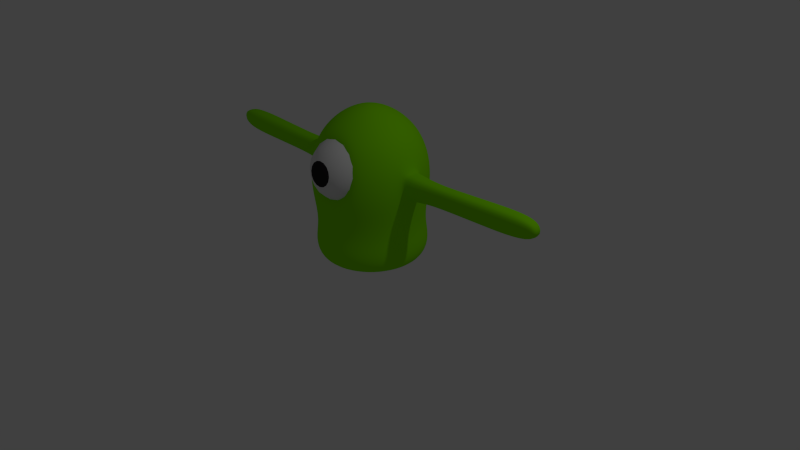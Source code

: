 # Source: protoblobb1.blend  (saved by Blender 2.70.0; exported with 4.5.12 LTS)
import bpy
from mathutils import Matrix  # noqa: F401  (used for matrix-valued properties, if any)

bpy.ops.wm.read_factory_settings(use_empty=True)
scene = bpy.context.scene
scene.name = 'Scene'

# ---- collections
col_collection_1 = bpy.data.collections.new('Collection 1'); scene.collection.children.link(col_collection_1)
col_collection_2 = bpy.data.collections.new('Collection 2'); scene.collection.children.link(col_collection_2)

# ---- materials (node trees are filled in below, after node groups)
mat_protoblobb_material = bpy.data.materials.new('Protoblobb_Material')
mat_protoblobb_material.alpha_threshold = 0.0
mat_protoblobb_material.use_transparent_shadow = False
mat_protoblobb_material.diffuse_color = (0.2449, 0.8, 0.0, 1.0)
mat_protoblobb_material.roughness = 0.5
mat_protoblobb_material.line_color = (0.0, 0.0, 0.0, 0.4947)
mat_protblobb_eye_material = bpy.data.materials.new('Protblobb_Eye_Material')
mat_protblobb_eye_material.alpha_threshold = 0.0
mat_protblobb_eye_material.use_transparent_shadow = False
mat_protblobb_eye_material.roughness = 0.5
mat_protblobb_eye_material.line_color = (0.0, 0.0, 0.0, 1.0)
mat_material_001 = bpy.data.materials.new('Material.001')
mat_material_001.alpha_threshold = 0.0
mat_material_001.use_transparent_shadow = False
mat_material_001.diffuse_color = (0.02539, 0.02147, 0.02479, 1.0)
mat_material_001.roughness = 0.5
mat_material_001.line_color = (0.0, 0.0, 0.0, 0.8)

# ---- material node trees

# ---- world
world_world = bpy.data.worlds.new('World'); scene.world = world_world
world_world.color = (0.05088, 0.05088, 0.05088)
world_world.use_sun_shadow = False
world_world.sun_shadow_jitter_overblur = 0.0
world_world.cycles.sampling_method = 'MANUAL'
world_world.cycles.sample_map_resolution = 256

# ---- cameras
cam_camera = bpy.data.cameras.new('Camera')
cam_camera.clip_end = 100.0
cam_camera.lens = 35.0
cam_camera.sensor_width = 32.0
cam_camera.sensor_height = 18.0
cam_camera.ortho_scale = 7.314
cam_camera.dof.focus_distance = 0.0
cam_camera.dof.aperture_fstop = 128.0

# ---- lights
light_lamp = bpy.data.lights.new('Lamp', 'POINT')
light_lamp.transmission_factor = 0.0
light_lamp.cutoff_distance = 30.0
light_lamp.energy = 100.0
light_lamp.shadow_buffer_clip_start = 1.001
light_lamp.shadow_soft_size = 0.1
light_lamp.shadow_maximum_resolution = 0.006
light_lamp.use_absolute_resolution = True
light_lamp.cycles.use_multiple_importance_sampling = False

# ---- meshes
me_sphere = bpy.data.meshes.new('Sphere')
me_sphere.from_pydata([(-0.1275, 0.1162, 1.99), (-0.2547, 0.1162, 1.944), (-0.3836, 0.1162, 1.869), (-0.5128, 0.1162, 1.756), (-0.6335, 0.1162, 1.595), (-0.7255, 0.1162, 1.335), (-0.7376, 0.1162, 1.013), (-0.6851, 0.1162, 0.7235), (-0.674, 0.1162, 0.4874), (-0.7168, 0.1162, 0.2675), (-0.6716, 0.1162, 0.1054), (-0.5543, 0.1162, 0.02972), (-0.4041, 0.1162, 0.014), (-0.2551, 0.1162, 0.01932), (-0.1271, 0.1162, 0.0129), (-0.125, 0.1411, 1.99), (-0.2498, 0.1659, 1.944), (-0.3762, 0.1911, 1.869), (-0.503, 0.2163, 1.756), (-0.6213, 0.2398, 1.595), (-0.7115, 0.2578, 1.335), (-0.7235, 0.2601, 1.013), (-0.672, 0.2499, 0.7235), (-0.661, 0.2477, 0.4874), (-0.703, 0.2561, 0.2675), (-0.6587, 0.2473, 0.1054), (-0.5437, 0.2244, 0.02972), (-0.3964, 0.1951, 0.014), (-0.2502, 0.166, 0.01932), (-0.1247, 0.141, 0.0129), (-0.1178, 0.165, 1.99), (-0.2353, 0.2137, 1.944), (-0.3544, 0.263, 1.869), (-0.4738, 0.3125, 1.756), (-0.5853, 0.3587, 1.595), (-0.6702, 0.3939, 1.335), (-0.6815, 0.3985, 1.013), (-0.633, 0.3784, 0.7235), (-0.6227, 0.3742, 0.4874), (-0.6623, 0.3906, 0.2675), (-0.6205, 0.3733, 0.1054), (-0.5121, 0.3284, 0.02972), (-0.3734, 0.2709, 0.014), (-0.2356, 0.2139, 0.01932), (-0.1174, 0.1649, 0.0129), (-0.106, 0.1871, 1.99), (-0.2118, 0.2578, 1.944), (-0.3189, 0.3294, 1.869), (-0.4264, 0.4011, 1.756), (-0.5267, 0.4682, 1.595), (-0.6032, 0.5193, 1.335), (-0.6133, 0.5261, 1.013), (-0.5697, 0.4969, 0.7235), (-0.5604, 0.4907, 0.4874), (-0.596, 0.5145, 0.2675), (-0.5584, 0.4894, 0.1054), (-0.4609, 0.4242, 0.02972), (-0.336, 0.3408, 0.014), (-0.2121, 0.258, 0.01932), (-0.1057, 0.1869, 0.0129), (-0.09013, 0.2064, 1.99), (-0.1801, 0.2964, 1.944), (-0.2712, 0.3875, 1.869), (-0.3626, 0.4789, 1.756), (-0.4479, 0.5642, 1.595), (-0.513, 0.6292, 1.335), (-0.5216, 0.6378, 1.013), (-0.4845, 0.6007, 0.7235), (-0.4766, 0.5928, 0.4874), (-0.5069, 0.6231, 0.2675), (-0.4749, 0.5911, 0.1054), (-0.392, 0.5082, 0.02972), (-0.2858, 0.402, 0.014), (-0.1804, 0.2966, 0.01932), (-0.08988, 0.2061, 0.0129), (-0.07081, 0.2222, 1.99), (-0.1415, 0.328, 1.944), (-0.2131, 0.4352, 1.869), (-0.2849, 0.5426, 1.756), (-0.3519, 0.643, 1.595), (-0.403, 0.7194, 1.335), (-0.4098, 0.7296, 1.013), (-0.3806, 0.6859, 0.7235), (-0.3745, 0.6767, 0.4874), (-0.3982, 0.7123, 0.2675), (-0.3731, 0.6747, 0.1054), (-0.308, 0.5771, 0.02972), (-0.2245, 0.4523, 0.014), (-0.1417, 0.3283, 0.01932), (-0.07062, 0.2219, 0.0129), (-0.04878, 0.234, 1.99), (-0.09747, 0.3516, 1.944), (-0.1468, 0.4706, 1.869), (-0.1962, 0.59, 1.756), (-0.2424, 0.7015, 1.595), (-0.2776, 0.7865, 1.335), (-0.2823, 0.7977, 1.013), (-0.2622, 0.7492, 0.7235), (-0.2579, 0.7389, 0.4874), (-0.2743, 0.7785, 0.2675), (-0.257, 0.7367, 0.1054), (-0.2121, 0.6284, 0.02972), (-0.1547, 0.4896, 0.014), (-0.09761, 0.3519, 0.01932), (-0.04864, 0.2337, 0.0129), (-0.02487, 0.2413, 1.99), (-0.04969, 0.3661, 1.944), (-0.07484, 0.4925, 1.869), (-0.1, 0.6192, 1.756), (-0.1236, 0.7376, 1.595), (-0.1415, 0.8278, 1.335), (-0.1439, 0.8397, 1.013), (-0.1337, 0.7882, 0.7235), (-0.1315, 0.7773, 0.4874), (-0.1398, 0.8193, 0.2675), (-0.131, 0.7749, 0.1054), (-0.1081, 0.6599, 0.02972), (-0.07884, 0.5126, 0.014), (-0.04976, 0.3664, 0.01932), (-0.0248, 0.2409, 0.0129), (2.95e-07, 0.2437, 1.99), (2.905e-07, 0.371, 1.944), (2.861e-07, 0.4998, 1.869), (2.922e-07, 0.629, 1.756), (3.046e-07, 0.7497, 1.595), (2.588e-07, 0.8417, 1.335), (3.49e-07, 0.8539, 1.013), (3.319e-07, 0.8014, 0.7235), (3.444e-07, 0.7902, 0.4874), (2.315e-07, 0.8331, 0.2675), (3.156e-07, 0.7879, 0.1054), (3.015e-07, 0.6706, 0.02972), (3.129e-07, 0.5204, 0.014), (2.814e-07, 0.3713, 0.01932), (2.828e-07, 0.2434, 0.0129), (0.02487, 0.2413, 1.99), (0.04969, 0.3661, 1.944), (0.07484, 0.4925, 1.869), (0.1, 0.6192, 1.756), (0.1236, 0.7376, 1.595), (0.1415, 0.8278, 1.335), (0.1439, 0.8397, 1.013), (0.1337, 0.7882, 0.7235), (0.1315, 0.7773, 0.4874), (0.1398, 0.8193, 0.2675), (0.131, 0.7749, 0.1054), (0.1081, 0.6599, 0.02972), (0.07884, 0.5126, 0.014), (0.04976, 0.3664, 0.01932), (0.0248, 0.2409, 0.0129), (0.04878, 0.234, 1.99), (0.09747, 0.3516, 1.944), (0.1468, 0.4706, 1.869), (0.1962, 0.59, 1.756), (0.2424, 0.7015, 1.595), (0.2776, 0.7865, 1.335), (0.2823, 0.7977, 1.013), (0.2622, 0.7492, 0.7235), (0.2579, 0.7389, 0.4874), (0.2743, 0.7785, 0.2675), (0.257, 0.7367, 0.1054), (0.2121, 0.6284, 0.02972), (0.1547, 0.4896, 0.014), (0.09761, 0.3519, 0.01932), (0.04865, 0.2337, 0.0129), (0.07082, 0.2222, 1.99), (0.1415, 0.328, 1.944), (0.2131, 0.4352, 1.869), (0.2849, 0.5426, 1.756), (0.3519, 0.643, 1.595), (0.403, 0.7194, 1.335), (0.4098, 0.7296, 1.013), (0.3806, 0.6859, 0.7235), (0.3745, 0.6767, 0.4874), (0.3982, 0.7123, 0.2675), (0.3731, 0.6747, 0.1054), (0.308, 0.5771, 0.02972), (0.2245, 0.4523, 0.014), (0.1417, 0.3283, 0.01932), (0.07062, 0.2219, 0.0129), (0.09013, 0.2064, 1.99), (0.1801, 0.2964, 1.944), (0.2712, 0.3875, 1.869), (0.3626, 0.4789, 1.756), (0.4479, 0.5642, 1.595), (0.513, 0.6292, 1.335), (0.5216, 0.6378, 1.013), (0.4845, 0.6007, 0.7235), (0.4766, 0.5928, 0.4874), (0.5069, 0.6231, 0.2675), (0.4749, 0.5911, 0.1054), (0.392, 0.5082, 0.02972), (0.2858, 0.402, 0.014), (0.1804, 0.2966, 0.01932), (0.08988, 0.2061, 0.0129), (0.106, 0.1871, 1.99), (0.2118, 0.2578, 1.944), (0.319, 0.3294, 1.869), (0.4264, 0.4011, 1.756), (0.5267, 0.4682, 1.595), (0.6032, 0.5193, 1.335), (0.6133, 0.5261, 1.013), (0.5697, 0.4969, 0.7235), (0.5604, 0.4907, 0.4874), (0.596, 0.5145, 0.2675), (0.5584, 0.4894, 0.1054), (0.4609, 0.4242, 0.02972), (0.336, 0.3408, 0.014), (0.2121, 0.258, 0.01932), (0.1057, 0.1869, 0.0129), (0.1178, 0.165, 1.99), (0.2353, 0.2137, 1.944), (0.3544, 0.263, 1.869), (0.4738, 0.3125, 1.756), (0.5853, 0.3587, 1.595), (0.6702, 0.3939, 1.335), (0.6815, 0.3985, 1.013), (0.633, 0.3784, 0.7235), (0.6227, 0.3742, 0.4874), (0.6623, 0.3906, 0.2675), (0.6205, 0.3733, 0.1054), (0.5121, 0.3284, 0.02972), (0.3734, 0.2709, 0.014), (0.2357, 0.2139, 0.01932), (0.1174, 0.1649, 0.0129), (0.125, 0.1411, 1.99), (0.2498, 0.1659, 1.944), (0.3762, 0.1911, 1.869), (0.503, 0.2163, 1.756), (0.6213, 0.2398, 1.595), (0.7115, 0.2578, 1.335), (0.7235, 0.2601, 1.013), (0.672, 0.2499, 0.7235), (0.661, 0.2477, 0.4874), (0.703, 0.2561, 0.2675), (0.6587, 0.2473, 0.1054), (0.5437, 0.2244, 0.02972), (0.3964, 0.1951, 0.014), (0.2502, 0.166, 0.01932), (0.1247, 0.141, 0.0129), (0.1275, 0.1162, 1.99), (0.2547, 0.1162, 1.944), (0.3836, 0.1162, 1.869), (0.5128, 0.1162, 1.756), (0.6335, 0.1162, 1.595), (0.7255, 0.1162, 1.335), (0.7376, 0.1162, 1.013), (0.6851, 0.1162, 0.7235), (0.674, 0.1162, 0.4874), (0.7168, 0.1162, 0.2675), (0.6716, 0.1162, 0.1054), (0.5543, 0.1162, 0.02972), (0.4041, 0.1162, 0.014), (0.2551, 0.1162, 0.01932), (0.1271, 0.1162, 0.0129), (0.125, 0.09138, 1.99), (0.2498, 0.06655, 1.944), (0.3762, 0.04141, 1.869), (0.503, 0.0162, 1.756), (0.6213, -0.007344, 1.595), (0.7115, -0.02529, 1.335), (0.7235, -0.02766, 1.013), (0.672, -0.01742, 0.7235), (0.661, -0.01525, 0.4874), (0.703, -0.0236, 0.2675), (0.6587, -0.01478, 0.1054), (0.5437, 0.008101, 0.02972), (0.3964, 0.0374, 0.014), (0.2502, 0.06648, 0.01932), (0.1247, 0.09144, 0.0129), (0.1178, 0.06747, 1.99), (0.2353, 0.01877, 1.944), (0.3544, -0.03055, 1.869), (0.4738, -0.08, 1.756), (0.5853, -0.1262, 1.595), (0.6702, -0.1614, 1.335), (0.6815, -0.166, 1.013), (0.633, -0.1459, 0.7235), (0.6227, -0.1417, 0.4874), (0.6623, -0.1581, 0.2675), (0.6205, -0.1408, 0.1054), (0.5121, -0.09588, 0.02972), (0.3734, -0.03841, 0.014), (0.2357, 0.01863, 0.01932), (0.1174, 0.0676, 0.0129), (0.106, 0.04543, 1.99), (0.2118, -0.02527, 1.944), (0.319, -0.09687, 1.869), (0.4264, -0.1687, 1.756), (0.5267, -0.2357, 1.595), (0.6032, -0.2868, 1.335), (0.6133, -0.2936, 1.013), (0.5697, -0.2644, 0.7235), (0.5604, -0.2582, 0.4874), (0.596, -0.282, 0.2675), (0.5584, -0.2569, 0.1054), (0.4609, -0.1917, 0.02972), (0.336, -0.1083, 0.014), (0.2121, -0.02546, 0.01932), (0.1057, 0.04562, 0.0129), (0.09013, 0.02611, 1.99), (0.1801, -0.06386, 1.944), (0.2712, -0.155, 1.869), (0.3626, -0.2464, 1.756), (0.4479, -0.3317, 1.595), (0.513, -0.3967, 1.335), (0.5216, -0.4053, 1.013), (0.4845, -0.3682, 0.7235), (0.4766, -0.3603, 0.4874), (0.5069, -0.3906, 0.2675), (0.4749, -0.3587, 0.1054), (0.392, -0.2757, 0.02972), (0.2858, -0.1695, 0.014), (0.1804, -0.06412, 0.01932), (0.08988, 0.02636, 0.0129), (0.07082, 0.01026, 1.99), (0.1415, -0.09554, 1.944), (0.2131, -0.2027, 1.869), (0.2849, -0.3101, 1.756), (0.3519, -0.4105, 1.595), (0.403, -0.4855, 1.335), (0.4098, -0.4971, 1.013), (0.3806, -0.4534, 0.7235), (0.3745, -0.4442, 0.4874), (0.3982, -0.4798, 0.2675), (0.3731, -0.4422, 0.1054), (0.308, -0.3447, 0.02972), (0.2245, -0.2198, 0.014), (0.1417, -0.09584, 0.01932), (0.07062, 0.01055, 0.0129), (2.944e-07, 0.1162, -0.002863), (0.04878, -0.001518, 1.99), (0.09747, -0.1191, 1.944), (0.1468, -0.2382, 1.869), (0.1962, -0.3575, 1.756), (0.2424, -0.4596, 1.595), (0.2776, -0.503, 1.335), (0.2823, -0.5652, 1.013), (0.2622, -0.5167, 0.7235), (0.2579, -0.5064, 0.4874), (0.2743, -0.546, 0.2675), (0.257, -0.5042, 0.1054), (0.2121, -0.3959, 0.02972), (0.1547, -0.2571, 0.014), (0.09761, -0.1194, 0.01932), (0.04865, -0.001196, 0.0129), (0.02487, -0.008771, 1.99), (0.04969, -0.1336, 1.944), (0.07484, -0.26, 1.869), (0.1, -0.3867, 1.756), (0.1236, -0.4654, 1.595), (0.1415, -0.2713, 1.317), (0.1439, -0.5939, 1.013), (0.1337, -0.5557, 0.7235), (0.1315, -0.5448, 0.4874), (0.1398, -0.5868, 0.2675), (0.131, -0.5425, 0.1054), (0.1081, -0.4274, 0.02972), (0.07884, -0.2801, 0.014), (0.04976, -0.1339, 0.01932), (0.0248, -0.008429, 0.0129), (2.853e-07, -0.01122, 1.99), (2.657e-07, -0.1385, 1.944), (2.655e-07, -0.2674, 1.869), (1.949e-07, -0.3966, 1.756), (1.57e-07, -0.462, 1.595), (2.939e-07, -0.2853, 1.317), (1.249e-07, -0.5973, 1.013), (1.685e-07, -0.5689, 0.7235), (1.396e-07, -0.5578, 0.4874), (3.008e-07, -0.6006, 0.2675), (1.591e-07, -0.5554, 0.1054), (1.964e-07, -0.4381, 0.02972), (2.533e-07, -0.2879, 0.014), (2.467e-07, -0.1388, 0.01932), (2.877e-07, -0.01087, 0.0129), (-0.02487, -0.008771, 1.99), (-0.04969, -0.1336, 1.944), (-0.07484, -0.26, 1.869), (-0.1, -0.3867, 1.756), (-0.1236, -0.4654, 1.595), (-0.1415, -0.2713, 1.317), (-0.1439, -0.5939, 1.013), (-0.1337, -0.5557, 0.7235), (-0.1315, -0.5448, 0.4874), (-0.1398, -0.5868, 0.2675), (-0.131, -0.5425, 0.1054), (-0.1081, -0.4274, 0.02972), (-0.07884, -0.2801, 0.014), (-0.04976, -0.1339, 0.01932), (-0.0248, -0.008429, 0.0129), (-0.04878, -0.001518, 1.99), (-0.09747, -0.1191, 1.944), (-0.1468, -0.2382, 1.869), (-0.1962, -0.3575, 1.756), (-0.2424, -0.4596, 1.595), (-0.2776, -0.503, 1.335), (-0.2823, -0.5652, 1.013), (-0.2622, -0.5167, 0.7235), (-0.2579, -0.5064, 0.4874), (-0.2743, -0.546, 0.2675), (-0.257, -0.5042, 0.1054), (-0.2121, -0.3959, 0.02972), (-0.1547, -0.2571, 0.014), (-0.09761, -0.1194, 0.01932), (-0.04864, -0.001196, 0.0129), (-0.07081, 0.01026, 1.99), (-0.1415, -0.09554, 1.944), (-0.2131, -0.2027, 1.869), (-0.2849, -0.3101, 1.756), (-0.3519, -0.4105, 1.595), (-0.403, -0.4855, 1.335), (-0.4098, -0.4971, 1.013), (-0.3806, -0.4534, 0.7235), (-0.3745, -0.4442, 0.4874), (-0.3982, -0.4798, 0.2675), (-0.3731, -0.4422, 0.1054), (-0.308, -0.3447, 0.02972), (-0.2245, -0.2198, 0.014), (-0.1417, -0.09584, 0.01932), (-0.07062, 0.01055, 0.0129), (-0.09013, 0.02611, 1.99), (-0.1801, -0.06386, 1.944), (-0.2712, -0.155, 1.869), (-0.3626, -0.2464, 1.756), (-0.4479, -0.3317, 1.595), (-0.513, -0.3967, 1.335), (-0.5216, -0.4053, 1.013), (-0.4845, -0.3682, 0.7235), (-0.4766, -0.3603, 0.4874), (-0.5069, -0.3906, 0.2675), (-0.4749, -0.3587, 0.1054), (-0.392, -0.2757, 0.02972), (-0.2858, -0.1695, 0.014), (-0.1804, -0.06412, 0.01932), (-0.08988, 0.02636, 0.0129), (-0.106, 0.04543, 1.99), (-0.2118, -0.02527, 1.944), (-0.3189, -0.09687, 1.869), (-0.4264, -0.1687, 1.756), (-0.5267, -0.2357, 1.595), (-0.6032, -0.2868, 1.335), (-0.6133, -0.2936, 1.013), (-0.5697, -0.2644, 0.7235), (-0.5604, -0.2582, 0.4874), (-0.596, -0.282, 0.2675), (-0.5584, -0.2569, 0.1054), (-0.4609, -0.1917, 0.02972), (-0.336, -0.1083, 0.014), (-0.2121, -0.02546, 0.01932), (-0.1057, 0.04562, 0.0129), (9.827e-08, 0.1162, 2.008), (-0.1178, 0.06747, 1.99), (-0.2353, 0.01877, 1.944), (-0.3544, -0.03055, 1.869), (-0.4738, -0.08, 1.756), (-0.5853, -0.1262, 1.595), (-0.6702, -0.1614, 1.335), (-0.6815, -0.166, 1.013), (-0.633, -0.1459, 0.7235), (-0.6227, -0.1417, 0.4874), (-0.6623, -0.1581, 0.2675), (-0.6205, -0.1408, 0.1054), (-0.5121, -0.09588, 0.02972), (-0.3734, -0.03841, 0.014), (-0.2356, 0.01863, 0.01932), (-0.1174, 0.0676, 0.0129), (-0.125, 0.09138, 1.99), (-0.2498, 0.06655, 1.944), (-0.3762, 0.04141, 1.869), (-0.503, 0.0162, 1.756), (-0.6213, -0.007343, 1.595), (-0.7115, -0.02529, 1.335), (-0.7235, -0.02766, 1.013), (-0.672, -0.01742, 0.7235), (-0.661, -0.01525, 0.4874), (-0.703, -0.0236, 0.2675), (-0.6587, -0.01478, 0.1054), (-0.5437, 0.008101, 0.02972), (-0.3964, 0.0374, 0.014), (-0.2502, 0.06648, 0.01932), (-0.1247, 0.09144, 0.0129), (-0.7773, 0.1162, 1.337), (-0.7895, 0.1162, 1.015), (-0.7634, 0.2578, 1.337), (-0.7753, 0.2601, 1.015), (0.7634, 0.2578, 1.337), (0.7753, 0.2601, 1.015), (0.7773, 0.1162, 1.337), (0.7895, 0.1162, 1.015), (0.7634, -0.02529, 1.337), (0.7753, -0.02766, 1.015), (-0.7634, -0.02529, 1.337), (-0.7753, -0.02766, 1.015), (-1.082, 0.1162, 1.309), (-1.091, 0.1162, 1.065), (-1.071, 0.2233, 1.309), (-1.08, 0.2251, 1.065), (1.071, 0.2233, 1.309), (1.08, 0.2251, 1.065), (1.082, 0.1162, 1.309), (1.091, 0.1162, 1.065), (1.071, 0.009221, 1.309), (1.08, 0.007424, 1.065), (-1.071, 0.00922, 1.309), (-1.08, 0.007424, 1.065), (-1.499, 0.1162, 1.328), (-1.508, 0.1162, 1.078), (-1.488, 0.2264, 1.328), (-1.497, 0.2282, 1.078), (1.488, 0.2264, 1.328), (1.497, 0.2282, 1.078), (1.499, 0.1162, 1.328), (1.508, 0.1162, 1.078), (1.488, 0.006134, 1.328), (1.497, 0.004285, 1.078), (-1.488, 0.006132, 1.328), (-1.497, 0.004284, 1.078), (-1.93, 0.1162, 1.35), (-1.94, 0.1162, 1.088), (-1.919, 0.2312, 1.35), (-1.928, 0.2331, 1.088), (1.919, 0.2312, 1.35), (1.928, 0.2332, 1.088), (1.93, 0.1162, 1.35), (1.94, 0.1162, 1.088), (1.919, 0.001265, 1.35), (1.928, -0.000665, 1.088), (-1.919, 0.001263, 1.35), (-1.928, -0.0006668, 1.088), (-2.344, 0.1162, 1.369), (-2.354, 0.1162, 1.1), (-2.332, 0.2344, 1.369), (-2.342, 0.2363, 1.1), (2.332, 0.2344, 1.369), (2.342, 0.2363, 1.1), (2.344, 0.1162, 1.369), (2.354, 0.1162, 1.1), (2.332, -0.001869, 1.369), (2.342, -0.003852, 1.1), (-2.332, -0.001871, 1.369), (-2.342, -0.003854, 1.1), (-2.608, 0.1162, 1.331), (-2.615, 0.1162, 1.159), (-2.601, 0.1918, 1.331), (-2.607, 0.193, 1.159), (2.601, 0.1918, 1.331), (2.607, 0.193, 1.159), (2.608, 0.1162, 1.331), (2.615, 0.1162, 1.159), (2.601, 0.04072, 1.331), (2.607, 0.03946, 1.159), (-2.601, 0.04072, 1.331), (-2.607, 0.03945, 1.159)], [], [(8, 7, 22, 23), (245, 260, 490, 488), (4, 3, 18, 19), (2, 1, 16, 17), (13, 12, 27, 28), (11, 10, 25, 26), (9, 8, 23, 24), (7, 6, 21, 22), (5, 4, 19, 20), (3, 2, 17, 18), (14, 13, 28, 29), (1, 0, 15, 16), (12, 11, 26, 27), (10, 9, 24, 25), (18, 17, 32, 33), (29, 28, 43, 44), (16, 15, 30, 31), (27, 26, 41, 42), (25, 24, 39, 40), (23, 22, 37, 38), (21, 20, 35, 36), (19, 18, 33, 34), (17, 16, 31, 32), (28, 27, 42, 43), (26, 25, 40, 41), (24, 23, 38, 39), (22, 21, 36, 37), (20, 19, 34, 35), (33, 32, 47, 48), (44, 43, 58, 59), (31, 30, 45, 46), (42, 41, 56, 57), (40, 39, 54, 55), (38, 37, 52, 53), (36, 35, 50, 51), (34, 33, 48, 49), (32, 31, 46, 47), (43, 42, 57, 58), (41, 40, 55, 56), (39, 38, 53, 54), (37, 36, 51, 52), (35, 34, 49, 50), (48, 47, 62, 63), (59, 58, 73, 74), (46, 45, 60, 61), (57, 56, 71, 72), (55, 54, 69, 70), (53, 52, 67, 68), (51, 50, 65, 66), (49, 48, 63, 64), (47, 46, 61, 62), (58, 57, 72, 73), (56, 55, 70, 71), (54, 53, 68, 69), (52, 51, 66, 67), (50, 49, 64, 65), (63, 62, 77, 78), (74, 73, 88, 89), (61, 60, 75, 76), (72, 71, 86, 87), (70, 69, 84, 85), (68, 67, 82, 83), (66, 65, 80, 81), (64, 63, 78, 79), (62, 61, 76, 77), (73, 72, 87, 88), (71, 70, 85, 86), (69, 68, 83, 84), (67, 66, 81, 82), (65, 64, 79, 80), (78, 77, 92, 93), (89, 88, 103, 104), (76, 75, 90, 91), (87, 86, 101, 102), (85, 84, 99, 100), (83, 82, 97, 98), (81, 80, 95, 96), (79, 78, 93, 94), (77, 76, 91, 92), (88, 87, 102, 103), (86, 85, 100, 101), (84, 83, 98, 99), (82, 81, 96, 97), (80, 79, 94, 95), (93, 92, 107, 108), (104, 103, 118, 119), (91, 90, 105, 106), (102, 101, 116, 117), (100, 99, 114, 115), (98, 97, 112, 113), (96, 95, 110, 111), (94, 93, 108, 109), (92, 91, 106, 107), (103, 102, 117, 118), (101, 100, 115, 116), (99, 98, 113, 114), (97, 96, 111, 112), (95, 94, 109, 110), (108, 107, 122, 123), (119, 118, 133, 134), (106, 105, 120, 121), (117, 116, 131, 132), (115, 114, 129, 130), (113, 112, 127, 128), (111, 110, 125, 126), (109, 108, 123, 124), (107, 106, 121, 122), (118, 117, 132, 133), (116, 115, 130, 131), (114, 113, 128, 129), (112, 111, 126, 127), (110, 109, 124, 125), (123, 122, 137, 138), (134, 133, 148, 149), (121, 120, 135, 136), (132, 131, 146, 147), (130, 129, 144, 145), (128, 127, 142, 143), (126, 125, 140, 141), (124, 123, 138, 139), (122, 121, 136, 137), (133, 132, 147, 148), (131, 130, 145, 146), (129, 128, 143, 144), (127, 126, 141, 142), (125, 124, 139, 140), (138, 137, 152, 153), (149, 148, 163, 164), (136, 135, 150, 151), (147, 146, 161, 162), (145, 144, 159, 160), (143, 142, 157, 158), (141, 140, 155, 156), (139, 138, 153, 154), (137, 136, 151, 152), (148, 147, 162, 163), (146, 145, 160, 161), (144, 143, 158, 159), (142, 141, 156, 157), (140, 139, 154, 155), (153, 152, 167, 168), (164, 163, 178, 179), (151, 150, 165, 166), (162, 161, 176, 177), (160, 159, 174, 175), (158, 157, 172, 173), (156, 155, 170, 171), (154, 153, 168, 169), (152, 151, 166, 167), (163, 162, 177, 178), (161, 160, 175, 176), (159, 158, 173, 174), (157, 156, 171, 172), (155, 154, 169, 170), (168, 167, 182, 183), (179, 178, 193, 194), (166, 165, 180, 181), (177, 176, 191, 192), (175, 174, 189, 190), (173, 172, 187, 188), (171, 170, 185, 186), (169, 168, 183, 184), (167, 166, 181, 182), (178, 177, 192, 193), (176, 175, 190, 191), (174, 173, 188, 189), (172, 171, 186, 187), (170, 169, 184, 185), (183, 182, 197, 198), (194, 193, 208, 209), (181, 180, 195, 196), (192, 191, 206, 207), (190, 189, 204, 205), (188, 187, 202, 203), (186, 185, 200, 201), (184, 183, 198, 199), (182, 181, 196, 197), (193, 192, 207, 208), (191, 190, 205, 206), (189, 188, 203, 204), (187, 186, 201, 202), (185, 184, 199, 200), (198, 197, 212, 213), (209, 208, 223, 224), (196, 195, 210, 211), (207, 206, 221, 222), (205, 204, 219, 220), (203, 202, 217, 218), (201, 200, 215, 216), (199, 198, 213, 214), (197, 196, 211, 212), (208, 207, 222, 223), (206, 205, 220, 221), (204, 203, 218, 219), (202, 201, 216, 217), (200, 199, 214, 215), (213, 212, 227, 228), (224, 223, 238, 239), (211, 210, 225, 226), (222, 221, 236, 237), (220, 219, 234, 235), (218, 217, 232, 233), (216, 215, 230, 231), (214, 213, 228, 229), (212, 211, 226, 227), (223, 222, 237, 238), (221, 220, 235, 236), (219, 218, 233, 234), (217, 216, 231, 232), (215, 214, 229, 230), (228, 227, 242, 243), (239, 238, 253, 254), (226, 225, 240, 241), (237, 236, 251, 252), (235, 234, 249, 250), (233, 232, 247, 248), (473, 472, 492, 493), (229, 228, 243, 244), (227, 226, 241, 242), (238, 237, 252, 253), (236, 235, 250, 251), (234, 233, 248, 249), (232, 231, 246, 247), (230, 229, 244, 245), (243, 242, 257, 258), (254, 253, 268, 269), (241, 240, 255, 256), (252, 251, 266, 267), (250, 249, 264, 265), (248, 247, 262, 263), (6, 473, 493, 483), (244, 243, 258, 259), (242, 241, 256, 257), (253, 252, 267, 268), (251, 250, 265, 266), (249, 248, 263, 264), (247, 246, 261, 262), (245, 244, 259, 260), (258, 257, 272, 273), (269, 268, 283, 284), (256, 255, 270, 271), (267, 266, 281, 282), (265, 264, 279, 280), (263, 262, 277, 278), (261, 260, 275, 276), (259, 258, 273, 274), (257, 256, 271, 272), (268, 267, 282, 283), (266, 265, 280, 281), (264, 263, 278, 279), (262, 261, 276, 277), (260, 259, 274, 275), (273, 272, 287, 288), (284, 283, 298, 299), (271, 270, 285, 286), (282, 281, 296, 297), (280, 279, 294, 295), (278, 277, 292, 293), (276, 275, 290, 291), (274, 273, 288, 289), (272, 271, 286, 287), (283, 282, 297, 298), (281, 280, 295, 296), (279, 278, 293, 294), (277, 276, 291, 292), (275, 274, 289, 290), (288, 287, 302, 303), (299, 298, 313, 314), (286, 285, 300, 301), (297, 296, 311, 312), (295, 294, 309, 310), (293, 292, 307, 308), (291, 290, 305, 306), (289, 288, 303, 304), (287, 286, 301, 302), (298, 297, 312, 313), (296, 295, 310, 311), (294, 293, 308, 309), (292, 291, 306, 307), (290, 289, 304, 305), (303, 302, 317, 318), (314, 313, 328, 329), (301, 300, 315, 316), (312, 311, 326, 327), (310, 309, 324, 325), (308, 307, 322, 323), (306, 305, 320, 321), (304, 303, 318, 319), (302, 301, 316, 317), (313, 312, 327, 328), (311, 310, 325, 326), (309, 308, 323, 324), (307, 306, 321, 322), (305, 304, 319, 320), (318, 317, 333, 334), (329, 328, 344, 345), (316, 315, 331, 332), (327, 326, 342, 343), (325, 324, 340, 341), (323, 322, 338, 339), (321, 320, 336, 337), (319, 318, 334, 335), (317, 316, 332, 333), (328, 327, 343, 344), (326, 325, 341, 342), (324, 323, 339, 340), (322, 321, 337, 338), (320, 319, 335, 336), (334, 333, 348, 349), (345, 344, 359, 360), (332, 331, 346, 347), (343, 342, 357, 358), (341, 340, 355, 356), (339, 338, 353, 354), (337, 336, 351, 352), (335, 334, 349, 350), (333, 332, 347, 348), (344, 343, 358, 359), (342, 341, 356, 357), (340, 339, 354, 355), (338, 337, 352, 353), (336, 335, 350, 351), (349, 348, 363, 364), (360, 359, 374, 375), (347, 346, 361, 362), (358, 357, 372, 373), (356, 355, 370, 371), (354, 353, 368, 369), (352, 351, 366, 367), (350, 349, 364, 365), (348, 347, 362, 363), (359, 358, 373, 374), (357, 356, 371, 372), (355, 354, 369, 370), (353, 352, 367, 368), (351, 350, 365, 366), (364, 363, 378, 379), (375, 374, 389, 390), (362, 361, 376, 377), (373, 372, 387, 388), (371, 370, 385, 386), (369, 368, 383, 384), (367, 366, 381, 382), (365, 364, 379, 380), (363, 362, 377, 378), (374, 373, 388, 389), (372, 371, 386, 387), (370, 369, 384, 385), (368, 367, 382, 383), (366, 365, 380, 381), (379, 378, 393, 394), (390, 389, 404, 405), (377, 376, 391, 392), (388, 387, 402, 403), (386, 385, 400, 401), (384, 383, 398, 399), (382, 381, 396, 397), (380, 379, 394, 395), (378, 377, 392, 393), (389, 388, 403, 404), (387, 386, 401, 402), (385, 384, 399, 400), (383, 382, 397, 398), (381, 380, 395, 396), (394, 393, 408, 409), (405, 404, 419, 420), (392, 391, 406, 407), (403, 402, 417, 418), (401, 400, 415, 416), (399, 398, 413, 414), (397, 396, 411, 412), (395, 394, 409, 410), (393, 392, 407, 408), (404, 403, 418, 419), (402, 401, 416, 417), (400, 399, 414, 415), (398, 397, 412, 413), (396, 395, 410, 411), (409, 408, 423, 424), (420, 419, 434, 435), (407, 406, 421, 422), (418, 417, 432, 433), (416, 415, 430, 431), (414, 413, 428, 429), (412, 411, 426, 427), (410, 409, 424, 425), (408, 407, 422, 423), (419, 418, 433, 434), (417, 416, 431, 432), (415, 414, 429, 430), (413, 412, 427, 428), (411, 410, 425, 426), (424, 423, 438, 439), (435, 434, 449, 450), (422, 421, 436, 437), (433, 432, 447, 448), (431, 430, 445, 446), (429, 428, 443, 444), (427, 426, 441, 442), (425, 424, 439, 440), (423, 422, 437, 438), (434, 433, 448, 449), (432, 431, 446, 447), (430, 429, 444, 445), (428, 427, 442, 443), (426, 425, 440, 441), (439, 438, 454, 455), (450, 449, 465, 466), (437, 436, 452, 453), (448, 447, 463, 464), (446, 445, 461, 462), (444, 443, 459, 460), (442, 441, 457, 458), (440, 439, 455, 456), (438, 437, 453, 454), (449, 448, 464, 465), (447, 446, 462, 463), (445, 444, 460, 461), (443, 442, 458, 459), (441, 440, 456, 457), (455, 454, 469, 470), (466, 465, 480, 481), (453, 452, 467, 468), (464, 463, 478, 479), (462, 461, 476, 477), (460, 459, 474, 475), (458, 457, 472, 473), (456, 455, 470, 471), (454, 453, 468, 469), (465, 464, 479, 480), (463, 462, 477, 478), (461, 460, 475, 476), (459, 458, 473, 474), (457, 456, 471, 472), (330, 14, 29), (0, 451, 15), (330, 29, 44), (15, 451, 30), (330, 44, 59), (30, 451, 45), (330, 59, 74), (45, 451, 60), (330, 74, 89), (60, 451, 75), (330, 89, 104), (75, 451, 90), (330, 104, 119), (90, 451, 105), (330, 119, 134), (105, 451, 120), (330, 134, 149), (120, 451, 135), (330, 149, 164), (135, 451, 150), (330, 164, 179), (150, 451, 165), (330, 179, 194), (165, 451, 180), (330, 194, 209), (180, 451, 195), (330, 209, 224), (195, 451, 210), (330, 224, 239), (210, 451, 225), (330, 239, 254), (225, 451, 240), (330, 254, 269), (240, 451, 255), (330, 269, 284), (255, 451, 270), (330, 284, 299), (270, 451, 285), (330, 299, 314), (285, 451, 300), (330, 314, 329), (300, 451, 315), (330, 329, 345), (315, 451, 331), (330, 345, 360), (331, 451, 346), (330, 360, 375), (346, 451, 361), (330, 375, 390), (361, 451, 376), (330, 390, 405), (376, 451, 391), (330, 405, 420), (391, 451, 406), (330, 420, 435), (406, 451, 421), (330, 435, 450), (421, 451, 436), (330, 450, 466), (436, 451, 452), (330, 466, 481), (452, 451, 467), (470, 469, 2, 3), (481, 480, 13, 14), (468, 467, 0, 1), (479, 478, 11, 12), (477, 476, 9, 10), (475, 474, 7, 8), (472, 5, 482, 492), (471, 470, 3, 4), (330, 481, 14), (469, 468, 1, 2), (480, 479, 12, 13), (467, 451, 0), (478, 477, 10, 11), (476, 475, 8, 9), (474, 473, 6, 7), (472, 471, 4, 5), (488, 490, 502, 500), (493, 492, 504, 505), (483, 493, 505, 495), (492, 482, 494, 504), (261, 246, 489, 491), (260, 261, 491, 490), (230, 245, 488, 486), (246, 231, 487, 489), (231, 230, 486, 487), (5, 20, 484, 482), (21, 6, 483, 485), (20, 21, 485, 484), (500, 502, 514, 512), (505, 504, 516, 517), (495, 505, 517, 507), (504, 494, 506, 516), (491, 489, 501, 503), (490, 491, 503, 502), (486, 488, 500, 498), (489, 487, 499, 501), (487, 486, 498, 499), (482, 484, 496, 494), (485, 483, 495, 497), (484, 485, 497, 496), (512, 514, 526, 524), (517, 516, 528, 529), (507, 517, 529, 519), (516, 506, 518, 528), (503, 501, 513, 515), (502, 503, 515, 514), (498, 500, 512, 510), (501, 499, 511, 513), (499, 498, 510, 511), (494, 496, 508, 506), (497, 495, 507, 509), (496, 497, 509, 508), (524, 526, 538, 536), (529, 528, 540, 541), (519, 529, 541, 531), (528, 518, 530, 540), (515, 513, 525, 527), (514, 515, 527, 526), (510, 512, 524, 522), (513, 511, 523, 525), (511, 510, 522, 523), (506, 508, 520, 518), (509, 507, 519, 521), (508, 509, 521, 520), (536, 538, 550, 548), (541, 540, 552, 553), (531, 541, 553, 543), (540, 530, 542, 552), (527, 525, 537, 539), (526, 527, 539, 538), (522, 524, 536, 534), (525, 523, 535, 537), (523, 522, 534, 535), (518, 520, 532, 530), (521, 519, 531, 533), (520, 521, 533, 532), (543, 542, 544, 545), (547, 546, 548, 549), (549, 548, 550, 551), (553, 552, 542, 543), (539, 537, 549, 551), (538, 539, 551, 550), (534, 536, 548, 546), (537, 535, 547, 549), (535, 534, 546, 547), (530, 532, 544, 542), (533, 531, 543, 545), (532, 533, 545, 544)])
me_sphere.polygons.foreach_set('use_smooth', [True] * 584)
me_sphere.materials.append(mat_protoblobb_material)
me_sphere.use_remesh_preserve_volume = False
me_sphere.use_remesh_preserve_attributes = False
me_sphere.use_mirror_vertex_groups = False
me_sphere.update()
me_sphere_002 = bpy.data.meshes.new('Sphere.002')
me_sphere_002.from_pydata([(-0.3827, 0.9239, -7.749e-07), (-0.7071, 0.7071, -5.96e-07), (-0.9239, 0.3827, -2.98e-07), (-1.0, -9.226e-08, 4.086e-08), (-0.9239, -0.3827, 3.874e-07), (-0.7071, -0.7071, 6.557e-07), (-0.3827, -0.9239, 8.345e-07), (-0.3536, 0.9239, -0.1464), (-0.6533, 0.7071, -0.2706), (-0.8536, 0.3827, -0.3536), (-0.9239, -4.172e-07, -0.3827), (-0.8536, -0.3827, -0.3536), (-0.6533, -0.7071, -0.2706), (-0.3536, -0.9239, -0.1464), (-0.2706, 0.9239, -0.2706), (-0.5, 0.7071, -0.5), (-0.6533, 0.3827, -0.6533), (-0.7071, -7.153e-07, -0.7071), (-0.6533, -0.3827, -0.6533), (-0.5, -0.7071, -0.5), (-0.2706, -0.9239, -0.2706), (-1.51e-07, -1.0, 9.537e-07), (-0.1464, 0.9239, -0.3536), (-0.2706, 0.7071, -0.6533), (-0.3536, 0.3827, -0.8536), (-0.3827, -8.941e-07, -0.9239), (-0.3536, -0.3827, -0.8536), (-0.2706, -0.7071, -0.6533), (-0.1464, -0.9239, -0.3536), (-1.307e-07, 0.9239, -0.3827), (-7.11e-08, 0.7071, -0.7071), (-1.149e-08, 0.3827, -0.9239), (-1.149e-08, -9.537e-07, -1.0), (-1.149e-08, -0.3827, -0.9239), (-7.11e-08, -0.7071, -0.7071), (-5.62e-08, -0.9239, -0.3827), (0.1464, 0.9239, -0.3536), (0.2706, 0.7071, -0.6533), (0.3536, 0.3827, -0.8536), (0.3827, -8.941e-07, -0.9239), (0.3536, -0.3827, -0.8536), (0.2706, -0.7071, -0.6533), (0.1464, -0.9239, -0.3536), (-2.578e-07, 1.0, -7.153e-07), (0.2706, 0.9239, -0.2706), (0.5, 0.7071, -0.5), (0.6533, 0.3827, -0.6533), (0.7071, -7.153e-07, -0.7071), (0.6533, -0.3827, -0.6533), (0.5, -0.7071, -0.5), (0.2706, -0.9239, -0.2706), (0.3536, 0.9239, -0.1464), (0.6533, 0.7071, -0.2706), (0.8536, 0.3827, -0.3536), (0.9239, -4.172e-07, -0.3827), (0.8536, -0.3827, -0.3536), (0.6533, -0.7071, -0.2706), (0.3536, -0.9239, -0.1464), (0.3827, 0.9239, -7.153e-07), (0.7071, 0.7071, -2.98e-07), (0.9239, 0.3827, 0.0), (1.0, -9.226e-08, 3.669e-07), (0.9239, -0.3827, 6.855e-07), (0.7071, -0.7071, 9.537e-07), (0.3827, -0.9239, 1.013e-06), (0.3536, 0.9239, 0.1464), (0.6533, 0.7071, 0.2706), (0.8536, 0.3827, 0.3536), (0.9239, 2.384e-07, 0.3827), (0.8536, -0.3827, 0.3536), (0.6533, -0.7071, 0.2706), (0.3536, -0.9239, 0.1464), (0.2706, 0.9239, 0.2706), (0.5, 0.7071, 0.5), (0.6533, 0.3827, 0.6533), (0.7071, 5.364e-07, 0.7071), (0.6533, -0.3827, 0.6533), (0.5, -0.7071, 0.5), (0.2706, -0.9239, 0.2706), (0.1464, 0.9239, 0.3536), (0.2706, 0.7071, 0.6533), (0.3536, 0.3827, 0.8536), (0.3827, 7.153e-07, 0.9239), (0.3536, -0.3827, 0.8536), (0.2706, -0.7071, 0.6533), (0.1464, -0.9239, 0.3536), (-2.499e-07, 0.9239, 0.3827), (-4.883e-07, 0.7071, 0.7071), (-5.181e-07, 0.3827, 0.9239), (-6.075e-07, 8.345e-07, 1.0), (-5.181e-07, -0.3827, 0.9239), (-4.883e-07, -0.7071, 0.7071), (-3.393e-07, -0.9239, 0.3827), (-0.1464, 0.9239, 0.3536), (-0.2706, 0.7071, 0.6533), (-0.3536, 0.3827, 0.8536), (-0.3827, 7.153e-07, 0.9239), (-0.3536, -0.3827, 0.8536), (-0.2706, -0.7071, 0.6533), (-0.1464, -0.9239, 0.3536), (-0.2706, 0.9239, 0.2706), (-0.5, 0.7071, 0.5), (-0.6533, 0.3827, 0.6533), (-0.7071, 5.364e-07, 0.7071), (-0.6533, -0.3827, 0.6533), (-0.5, -0.7071, 0.5), (-0.2706, -0.9239, 0.2706), (-0.3536, 0.9239, 0.1464), (-0.6533, 0.7071, 0.2706), (-0.8536, 0.3827, 0.3536), (-0.9239, 2.384e-07, 0.3827), (-0.8536, -0.3827, 0.3536), (-0.6533, -0.7071, 0.2706), (-0.3536, -0.9239, 0.1464)], [], [(6, 5, 12, 13), (5, 4, 11, 12), (4, 3, 10, 11), (3, 2, 9, 10), (2, 1, 8, 9), (1, 0, 7, 8), (13, 12, 19, 20), (12, 11, 18, 19), (11, 10, 17, 18), (10, 9, 16, 17), (9, 8, 15, 16), (8, 7, 14, 15), (20, 19, 27, 28), (19, 18, 26, 27), (18, 17, 25, 26), (17, 16, 24, 25), (16, 15, 23, 24), (15, 14, 22, 23), (28, 27, 34, 35), (27, 26, 33, 34), (26, 25, 32, 33), (25, 24, 31, 32), (24, 23, 30, 31), (23, 22, 29, 30), (35, 34, 41, 42), (34, 33, 40, 41), (33, 32, 39, 40), (32, 31, 38, 39), (31, 30, 37, 38), (30, 29, 36, 37), (42, 41, 49, 50), (41, 40, 48, 49), (40, 39, 47, 48), (39, 38, 46, 47), (38, 37, 45, 46), (37, 36, 44, 45), (50, 49, 56, 57), (49, 48, 55, 56), (48, 47, 54, 55), (47, 46, 53, 54), (46, 45, 52, 53), (45, 44, 51, 52), (57, 56, 63, 64), (56, 55, 62, 63), (55, 54, 61, 62), (54, 53, 60, 61), (53, 52, 59, 60), (52, 51, 58, 59), (64, 63, 70, 71), (63, 62, 69, 70), (62, 61, 68, 69), (61, 60, 67, 68), (60, 59, 66, 67), (59, 58, 65, 66), (71, 70, 77, 78), (70, 69, 76, 77), (69, 68, 75, 76), (68, 67, 74, 75), (67, 66, 73, 74), (66, 65, 72, 73), (78, 77, 84, 85), (77, 76, 83, 84), (76, 75, 82, 83), (75, 74, 81, 82), (74, 73, 80, 81), (73, 72, 79, 80), (85, 84, 91, 92), (84, 83, 90, 91), (83, 82, 89, 90), (82, 81, 88, 89), (81, 80, 87, 88), (80, 79, 86, 87), (92, 91, 98, 99), (91, 90, 97, 98), (90, 89, 96, 97), (89, 88, 95, 96), (88, 87, 94, 95), (87, 86, 93, 94), (99, 98, 105, 106), (98, 97, 104, 105), (97, 96, 103, 104), (96, 95, 102, 103), (95, 94, 101, 102), (94, 93, 100, 101), (106, 105, 112, 113), (105, 104, 111, 112), (104, 103, 110, 111), (103, 102, 109, 110), (102, 101, 108, 109), (101, 100, 107, 108), (21, 6, 13), (0, 43, 7), (21, 13, 20), (7, 43, 14), (21, 20, 28), (14, 43, 22), (21, 28, 35), (22, 43, 29), (21, 35, 42), (29, 43, 36), (21, 42, 50), (36, 43, 44), (21, 50, 57), (44, 43, 51), (21, 57, 64), (51, 43, 58), (21, 64, 71), (58, 43, 65), (21, 71, 78), (65, 43, 72), (21, 78, 85), (72, 43, 79), (21, 85, 92), (79, 43, 86), (21, 92, 99), (86, 43, 93), (21, 99, 106), (93, 43, 100), (21, 106, 113), (100, 43, 107), (21, 113, 6), (113, 112, 5, 6), (112, 111, 4, 5), (111, 110, 3, 4), (110, 109, 2, 3), (109, 108, 1, 2), (108, 107, 0, 1), (107, 43, 0)])
me_sphere_002.polygons.foreach_set('use_smooth', [True] * 128)
me_sphere_002.polygons.foreach_set('material_index', [0, 0, 0, 0, 0, 0, 0, 0, 0, 0, 0, 0, 0, 0, 0, 0, 0, 0, 0, 0, 0, 0, 0, 0, 0, 0, 0, 0, 0, 0, 0, 0, 0, 0, 0, 0, 0, 0, 0, 0, 0, 0, 0, 0, 0, 0, 0, 0, 0, 0, 0, 0, 0, 0, 0, 0, 0, 0, 0, 0, 0, 0, 0, 0, 0, 0, 0, 0, 0, 0, 0, 0, 0, 0, 0, 0, 0, 0, 0, 0, 0, 0, 0, 0, 0, 0, 0, 0, 0, 0, 1, 0, 1, 0, 1, 0, 1, 0, 1, 0, 1, 0, 1, 0, 1, 0, 1, 0, 1, 0, 1, 0, 1, 0, 1, 0, 1, 0, 1, 0, 1, 0, 0, 0, 0, 0, 0, 0])
me_sphere_002.materials.append(mat_protblobb_eye_material)
me_sphere_002.materials.append(mat_material_001)
me_sphere_002.use_remesh_preserve_volume = False
me_sphere_002.use_remesh_preserve_attributes = False
me_sphere_002.use_mirror_vertex_groups = False
me_sphere_002.update()
arm_armature = bpy.data.armatures.new('Armature')  # bones are not reproduced

# ---- objects
ob_armature = bpy.data.objects.new('Armature', arm_armature)
ob_protoblobb = bpy.data.objects.new('Protoblobb', me_sphere)
ob_sphere = bpy.data.objects.new('Sphere', me_sphere_002)
ob_lamp = bpy.data.objects.new('Lamp', light_lamp)
ob_camera = bpy.data.objects.new('Camera', cam_camera)

# ---- transforms, parenting, visibility, modifiers, constraints
ob_armature.location = (0.0, 0.0, 0.1271)
ob_armature.rotation_euler = (1.571, 0.0, 0.0)
ob_armature.show_in_front = True
ob_armature.lineart.crease_threshold = 0.0
ob_protoblobb.parent = ob_armature
ob_protoblobb.matrix_parent_inverse = Matrix(((1.0, 0.0, 0.0, 0.0), (0.0, -6.398e-07, 1.0, -0.1271), (0.0, -1.0, -6.398e-07, 8.134e-08), (0.0, 0.0, 0.0, 1.0)))
ob_protoblobb.location = (0.0, -0.1271, 0.01089)
ob_protoblobb.lineart.crease_threshold = 0.0
_vg = ob_protoblobb.vertex_groups.new(name='Central_Bone_down')
for _i, _w in zip([8, 9, 10, 11, 12, 13, 14, 23, 24, 25, 26, 27, 28, 29, 37, 38, 39, 40, 41, 42, 43, 44, 52, 53, 54, 55, 56, 57, 58, 59, 67, 68, 69, 70, 71, 72, 73, 74, 81, 82, 83, 84, 85, 86, 87, 88, 89, 96, 97, 98, 99, 100, 101, 102, 103, 104, 111, 112, 113, 114, 115, 116, 117, 118, 119, 126, 127, 128, 129, 130, 131, 132, 133, 134, 141, 142, 143, 144, 145, 146, 147, 148, 149, 156, 157, 158, 159, 160, 161, 162, 163, 164, 171, 172, 173, 174, 175, 176, 177, 178, 179, 186, 187, 188, 189, 190, 191, 192, 193, 194, 201, 202, 203, 204, 205, 206, 207, 208, 209, 217, 218, 219, 220, 221, 222, 223, 224, 232, 233, 234, 235, 236, 237, 238, 239, 247, 248, 249, 250, 251, 252, 253, 254, 262, 263, 264, 265, 266, 267, 268, 269, 277, 278, 279, 280, 281, 282, 283, 284, 292, 293, 294, 295, 296, 297, 298, 299, 307, 308, 309, 310, 311, 312, 313, 314, 322, 323, 324, 325, 326, 327, 328, 329, 330, 338, 339, 340, 341, 342, 343, 344, 345, 353, 354, 355, 356, 357, 358, 359, 360, 368, 369, 370, 371, 372, 373, 374, 375, 383, 384, 385, 386, 387, 388, 389, 390, 398, 399, 400, 401, 402, 403, 404, 405, 413, 414, 415, 416, 417, 418, 419, 420, 428, 429, 430, 431, 432, 433, 434, 435, 443, 444, 445, 446, 447, 448, 449, 450, 460, 461, 462, 463, 464, 465, 466, 475, 476, 477, 478, 479, 480, 481], [0.03283, 0.08028, 0.1324, 0.2055, 0.3462, 0.6485, 0.8543, 0.03975, 0.08494, 0.1382, 0.2123, 0.3539, 0.6561, 0.8589, 0.009031, 0.05369, 0.09714, 0.1528, 0.2288, 0.371, 0.6684, 0.8647, 0.02832, 0.06954, 0.1193, 0.1788, 0.2573, 0.3994, 0.6859, 0.8717, 0.05323, 0.09518, 0.1555, 0.2203, 0.3014, 0.4423, 0.7085, 0.8794, 0.01617, 0.07234, 0.1347, 0.2127, 0.2837, 0.3661, 0.505, 0.7361, 0.8876, 0.03573, 0.09628, 0.1939, 0.3032, 0.3788, 0.4574, 0.5963, 0.7664, 0.8956, 0.0527, 0.1221, 0.2805, 0.4495, 0.5214, 0.5776, 0.6679, 0.794, 0.9028, 0.06185, 0.1599, 0.4026, 0.5444, 0.609, 0.6535, 0.7184, 0.8157, 0.9085, 0.06657, 0.1789, 0.4555, 0.5945, 0.6568, 0.6964, 0.7492, 0.83, 0.9122, 0.06506, 0.1762, 0.4597, 0.6078, 0.6733, 0.713, 0.7622, 0.8365, 0.9138, 0.05727, 0.149, 0.4147, 0.5889, 0.6631, 0.7063, 0.7586, 0.835, 0.9131, 0.04257, 0.1183, 0.2986, 0.5417, 0.6288, 0.6767, 0.7389, 0.8258, 0.9101, 0.01922, 0.09458, 0.2464, 0.4834, 0.5713, 0.6202, 0.7027, 0.8096, 0.9052, 0.07586, 0.1973, 0.402, 0.4833, 0.5226, 0.6501, 0.7873, 0.8987, 0.06306, 0.1485, 0.2742, 0.3563, 0.4338, 0.5863, 0.7612, 0.8911, 0.04913, 0.111, 0.1997, 0.2766, 0.3618, 0.5071, 0.7337, 0.883, 0.02974, 0.08542, 0.155, 0.2258, 0.3108, 0.4552, 0.7098, 0.8753, 0.0169, 0.06929, 0.1284, 0.1945, 0.2775, 0.4219, 0.6912, 0.8683, 0.009654, 0.06042, 0.114, 0.1771, 0.2583, 0.4023, 0.678, 0.8624, 0.007194, 0.05724, 0.1087, 0.1703, 0.2503, 0.3936, 0.6701, 0.8579, 0.008842, 0.05892, 0.1113, 0.1727, 0.2522, 0.3948, 0.6671, 0.8546, 0.9439, 0.01401, 0.06521, 0.1221, 0.1844, 0.2635, 0.4058, 0.6682, 0.8524, 0.02203, 0.0761, 0.1436, 0.207, 0.2838, 0.4287, 0.6724, 0.8511, 0.03054, 0.09097, 0.1822, 0.2446, 0.311, 0.4688, 0.6775, 0.8503, 0.03547, 0.1058, 0.2538, 0.3074, 0.3327, 0.4818, 0.6789, 0.8496, 0.03053, 0.1049, 0.2513, 0.3031, 0.3255, 0.4684, 0.6748, 0.8488, 0.02542, 0.08763, 0.1743, 0.2319, 0.2909, 0.4233, 0.666, 0.848, 0.01551, 0.07022, 0.1311, 0.1883, 0.258, 0.3916, 0.6571, 0.8476, 0.005312, 0.05667, 0.1053, 0.1605, 0.2329, 0.3691, 0.65, 0.8477, 0.04493, 0.08998, 0.1433, 0.2161, 0.3543, 0.6458, 0.8488, 0.0348, 0.082, 0.1342, 0.207, 0.3466, 0.6452, 0.8509]): _vg.add([_i], _w, 'REPLACE')
_vg = ob_protoblobb.vertex_groups.new(name='central_bone')
for _i, _w in zip([51, 52, 65, 66, 67, 68, 79, 80, 81, 82, 83, 84, 94, 95, 96, 97, 98, 99, 109, 110, 111, 112, 113, 114, 115, 124, 125, 126, 127, 128, 129, 130, 139, 140, 141, 142, 143, 144, 145, 154, 155, 156, 157, 158, 159, 160, 169, 170, 171, 172, 173, 174, 185, 186, 187, 188, 189, 201, 202, 203, 306, 320, 321, 322, 336, 337, 338, 351, 352, 353, 354, 366, 367, 368, 369, 381, 382, 383, 384, 396, 397, 398, 411, 412, 413, 427], [0.02544, 0.01109, 0.02822, 0.0721, 0.05048, 0.008116, 0.006667, 0.06135, 0.1332, 0.08036, 0.03688, 0.0005939, 0.02154, 0.08676, 0.2452, 0.1219, 0.06175, 0.01779, 0.03158, 0.1034, 0.3, 0.1708, 0.08245, 0.03498, 0.002322, 0.03407, 0.1074, 0.3165, 0.2681, 0.1032, 0.04808, 0.008248, 0.02829, 0.0971, 0.2821, 0.2835, 0.1072, 0.05014, 0.009119, 0.01593, 0.07456, 0.1753, 0.2349, 0.09266, 0.04003, 0.004419, 0.00114, 0.0518, 0.1044, 0.1196, 0.06464, 0.02109, 0.0162, 0.05969, 0.06244, 0.02977, 0.001526, 0.01443, 0.01683, 0.001595, 0.02006, 0.01172, 0.06401, 0.01923, 0.03434, 0.1154, 0.05147, 0.05406, 0.2094, 0.06848, 0.00415, 0.05618, 0.2396, 0.07549, 0.008722, 0.05372, 0.2093, 0.06906, 0.005799, 0.04021, 0.1152, 0.04824, 0.01489, 0.06461, 0.01915, 0.02113]): _vg.add([_i], _w, 'REPLACE')
_vg = ob_protoblobb.vertex_groups.new(name='Schulter_l')
for _i, _w in zip([64, 65, 78, 79, 80, 81, 82, 92, 93, 94, 95, 96, 97, 107, 108, 109, 110, 111, 112, 113, 121, 122, 123, 124, 125, 126, 127, 128, 129, 136, 137, 138, 139, 140, 141, 142, 143, 144, 151, 152, 153, 154, 155, 156, 157, 158, 159, 166, 167, 168, 169, 170, 171, 172, 173, 174, 175, 181, 182, 183, 184, 185, 186, 187, 188, 189, 190, 195, 196, 197, 198, 199, 200, 201, 202, 203, 204, 205, 210, 211, 212, 213, 214, 215, 216, 217, 218, 219, 220, 225, 226, 227, 228, 229, 230, 231, 232, 233, 234, 235, 240, 241, 242, 243, 244, 245, 246, 247, 248, 249, 250, 255, 256, 257, 258, 259, 260, 261, 262, 263, 264, 265, 270, 271, 272, 273, 274, 275, 276, 277, 278, 279, 280, 285, 286, 287, 288, 289, 290, 291, 292, 293, 294, 295, 300, 301, 302, 303, 304, 305, 306, 307, 308, 309, 310, 316, 317, 318, 319, 320, 321, 322, 323, 324, 325, 332, 333, 334, 335, 336, 337, 338, 339, 340, 347, 348, 349, 350, 351, 352, 353, 354, 355, 362, 363, 364, 365, 366, 367, 368, 369, 377, 378, 379, 380, 381, 382, 383, 384, 393, 394, 395, 396, 397, 398, 409, 410, 411, 412, 413, 425, 426, 486, 487, 488, 489, 490, 491], [0.002982, 0.005326, 0.01328, 0.03187, 0.04427, 0.02996, 0.0003832, 0.01, 0.04037, 0.06242, 0.07834, 0.06486, 0.02537, 0.03008, 0.06362, 0.09383, 0.1292, 0.1033, 0.05422, 0.01322, 0.006652, 0.05252, 0.08774, 0.1383, 0.2144, 0.1638, 0.08261, 0.03676, 0.0002573, 0.01951, 0.06736, 0.1178, 0.1976, 0.3622, 0.2577, 0.1154, 0.05615, 0.01246, 0.03353, 0.08414, 0.1529, 0.2654, 0.4734, 0.4018, 0.1483, 0.06798, 0.0239, 0.04801, 0.1021, 0.1929, 0.3493, 0.5631, 0.4944, 0.1656, 0.07618, 0.03333, 0.00475, 0.05599, 0.1198, 0.2356, 0.4713, 0.6387, 0.5599, 0.182, 0.0804, 0.04095, 0.01002, 0.003434, 0.06215, 0.1351, 0.2696, 0.5434, 0.6924, 0.6055, 0.1964, 0.09046, 0.04893, 0.01463, 0.006664, 0.06702, 0.1465, 0.2927, 0.5834, 0.7126, 0.6244, 0.2092, 0.09664, 0.05241, 0.018, 0.008898, 0.07026, 0.1537, 0.3054, 0.5988, 0.6506, 0.5721, 0.2268, 0.1007, 0.05397, 0.01966, 0.009993, 0.07169, 0.1565, 0.3096, 0.6024, 0.6459, 0.522, 0.235, 0.1017, 0.05405, 0.01952, 0.009879, 0.07123, 0.1548, 0.3059, 0.5959, 0.6436, 0.5527, 0.2312, 0.09988, 0.0529, 0.01795, 0.008561, 0.06889, 0.1488, 0.294, 0.5794, 0.7006, 0.6093, 0.2306, 0.09699, 0.05097, 0.01533, 0.006124, 0.0648, 0.1384, 0.2721, 0.5399, 0.6835, 0.5971, 0.2229, 0.09243, 0.04661, 0.01184, 0.002728, 0.05921, 0.124, 0.2397, 0.4714, 0.6375, 0.5568, 0.2074, 0.0859, 0.03978, 0.00755, 0.05257, 0.1068, 0.1986, 0.3573, 0.5763, 0.4955, 0.1841, 0.07719, 0.03136, 0.002473, 0.04081, 0.08888, 0.1587, 0.2771, 0.5061, 0.4052, 0.1525, 0.06634, 0.02143, 0.02648, 0.0716, 0.1215, 0.2028, 0.3954, 0.2618, 0.1157, 0.05416, 0.01048, 0.01297, 0.05605, 0.08909, 0.1337, 0.214, 0.1627, 0.08346, 0.03469, 0.0009106, 0.03597, 0.06483, 0.08788, 0.1239, 0.1009, 0.0579, 0.01366, 0.01486, 0.04373, 0.06, 0.06918, 0.06367, 0.02487, 0.01626, 0.03182, 0.03915, 0.03024, 0.001147, 0.00377, 0.004422, 0.1315, 0.1334, 0.142, 0.1259, 0.1571, 0.135]): _vg.add([_i], _w, 'REPLACE')
_vg = ob_protoblobb.vertex_groups.new(name='oberarm_l')
for _i, _w in zip([170, 171, 184, 185, 186, 187, 198, 199, 200, 201, 202, 213, 214, 215, 216, 217, 218, 228, 229, 230, 231, 232, 233, 243, 244, 245, 246, 247, 248, 258, 259, 260, 261, 262, 263, 273, 274, 275, 276, 277, 278, 288, 289, 290, 291, 292, 304, 305, 306, 307, 320, 321, 486, 487, 488, 489, 490, 491, 498, 499, 500, 501, 502, 503, 510, 511, 512, 513, 514, 515], [0.009405, 0.009161, 0.01682, 0.04545, 0.04776, 0.000659, 0.00581, 0.04752, 0.07933, 0.08375, 0.03013, 0.02143, 0.06981, 0.14, 0.1512, 0.0633, 0.009096, 0.03548, 0.09495, 0.2818, 0.3029, 0.09736, 0.02465, 0.04166, 0.1065, 0.2812, 0.3157, 0.1121, 0.03085, 0.03689, 0.09719, 0.2838, 0.3176, 0.09993, 0.02464, 0.0236, 0.07227, 0.1462, 0.1629, 0.07198, 0.01029, 0.00823, 0.0512, 0.08464, 0.092, 0.04695, 0.02082, 0.05142, 0.05439, 0.01364, 0.01419, 0.01599, 0.8529, 0.8377, 0.8411, 0.8388, 0.8229, 0.8343, 0.9914, 0.9885, 0.9856, 0.9807, 0.9873, 0.9873, 0.9035, 0.8673, 0.6059, 0.3696, 0.885, 0.8397]): _vg.add([_i], _w, 'REPLACE')
_vg = ob_protoblobb.vertex_groups.new(name='mittelarm_l')
for _i, _w in zip([510, 511, 512, 513, 514, 515, 522, 523, 524, 525, 526, 527, 534, 535, 536, 538, 539], [0.09594, 0.1322, 0.3936, 0.6297, 0.1142, 0.1595, 0.9558, 0.9651, 0.9542, 0.9666, 0.9501, 0.9568, 0.01698, 0.0001125, 0.01555, 0.02604, 0.01245]): _vg.add([_i], _w, 'REPLACE')
_vg = ob_protoblobb.vertex_groups.new(name='unterarm_l')
for _i, _w in zip([524, 526, 534, 535, 536, 537, 538, 539, 546, 547, 548, 550, 551], [0.007074, 0.001957, 0.9227, 0.9426, 0.9185, 0.9413, 0.9139, 0.9283, 0.09089, 0.04944, 0.08337, 0.09922, 0.07143]): _vg.add([_i], _w, 'REPLACE')
_vg = ob_protoblobb.vertex_groups.new(name='hand_')
for _i, _w in zip([523, 525, 527, 534, 535, 536, 537, 538, 539, 546, 547, 548, 549, 550, 551], [0.001069, 0.01004, 0.001178, 0.9701, 0.9655, 0.9751, 0.969, 0.9704, 0.9653, 0.9979, 0.9975, 0.9993, 0.9988, 0.9981, 0.9972]): _vg.add([_i], _w, 'REPLACE')
_vg = ob_protoblobb.vertex_groups.new(name='Schulter_r')
for _i, _w in zip([1, 2, 3, 4, 5, 6, 7, 8, 9, 10, 16, 17, 18, 19, 20, 21, 22, 23, 24, 25, 31, 32, 33, 34, 35, 36, 37, 38, 39, 40, 46, 47, 48, 49, 50, 51, 52, 53, 54, 55, 61, 62, 63, 64, 65, 66, 67, 68, 69, 76, 77, 78, 79, 80, 81, 82, 83, 84, 91, 92, 93, 94, 95, 96, 97, 98, 99, 106, 107, 108, 109, 110, 111, 112, 113, 114, 122, 123, 124, 125, 126, 127, 128, 137, 138, 139, 140, 141, 142, 153, 154, 155, 156, 157, 169, 170, 171, 304, 305, 318, 319, 320, 321, 322, 333, 334, 335, 336, 337, 338, 348, 349, 350, 351, 352, 353, 354, 362, 363, 364, 365, 366, 367, 368, 369, 370, 377, 378, 379, 380, 381, 382, 383, 384, 385, 392, 393, 394, 395, 396, 397, 398, 399, 400, 401, 407, 408, 409, 410, 411, 412, 413, 414, 415, 416, 422, 423, 424, 425, 426, 427, 428, 429, 430, 431, 437, 438, 439, 440, 441, 442, 443, 444, 445, 446, 453, 454, 455, 456, 457, 458, 459, 460, 461, 462, 468, 469, 470, 471, 472, 473, 474, 475, 476, 477, 482, 483, 484, 485, 492, 493], [0.05654, 0.134, 0.2834, 0.5858, 0.6447, 0.5182, 0.2349, 0.09441, 0.04355, 0.007612, 0.05504, 0.1307, 0.2773, 0.578, 0.6568, 0.5598, 0.2304, 0.09254, 0.04133, 0.006112, 0.05203, 0.1227, 0.2599, 0.5494, 0.7024, 0.613, 0.2293, 0.09079, 0.03909, 0.004566, 0.0455, 0.1105, 0.2299, 0.4814, 0.6643, 0.5875, 0.2188, 0.08723, 0.03578, 0.002563, 0.03515, 0.09542, 0.1896, 0.3563, 0.59, 0.5241, 0.1969, 0.08058, 0.03038, 0.02398, 0.07963, 0.1513, 0.2712, 0.496, 0.4254, 0.1639, 0.07045, 0.0224, 0.01284, 0.06459, 0.1174, 0.2024, 0.3785, 0.2718, 0.1223, 0.05767, 0.0122, 0.002353, 0.05109, 0.08819, 0.1423, 0.2241, 0.1724, 0.08315, 0.0392, 0.0009424, 0.02912, 0.06459, 0.09713, 0.1357, 0.1094, 0.05985, 0.01718, 0.01029, 0.04289, 0.0653, 0.08334, 0.06938, 0.03268, 0.01597, 0.03693, 0.05128, 0.03717, 0.004603, 0.007378, 0.01246, 0.003381, 0.0006828, 0.00256, 0.01078, 0.02659, 0.03626, 0.02933, 0.0004258, 0.007992, 0.03489, 0.05569, 0.06707, 0.0635, 0.02737, 0.02565, 0.05836, 0.08124, 0.1198, 0.1007, 0.05747, 0.01274, 0.002979, 0.04699, 0.07905, 0.1212, 0.2074, 0.1625, 0.08311, 0.0367, 0.001219, 0.01314, 0.06088, 0.1053, 0.1803, 0.3862, 0.2603, 0.1157, 0.05732, 0.01469, 0.02384, 0.07459, 0.1356, 0.2444, 0.4926, 0.4002, 0.1493, 0.07158, 0.02762, 0.0001606, 0.03453, 0.08904, 0.1678, 0.3038, 0.5572, 0.4896, 0.1896, 0.08426, 0.03813, 0.005724, 0.04456, 0.1035, 0.2022, 0.3757, 0.6151, 0.5522, 0.2164, 0.09285, 0.04488, 0.009172, 0.05157, 0.1167, 0.2381, 0.4875, 0.666, 0.5944, 0.232, 0.09708, 0.04781, 0.01055, 0.05472, 0.1268, 0.2642, 0.5477, 0.6879, 0.6091, 0.2373, 0.09771, 0.0477, 0.01031, 0.05643, 0.1327, 0.279, 0.5748, 0.6328, 0.556, 0.2349, 0.09618, 0.04584, 0.009116, 0.1369, 0.1289, 0.1389, 0.1249, 0.1415, 0.1475]): _vg.add([_i], _w, 'REPLACE')
_vg = ob_protoblobb.vertex_groups.new(name='oberarm_r')
for _i, _w in zip([3, 4, 5, 6, 7, 8, 18, 19, 20, 21, 22, 23, 33, 34, 35, 36, 37, 38, 48, 49, 50, 51, 52, 64, 65, 66, 67, 80, 81, 411, 412, 425, 426, 427, 428, 439, 440, 441, 442, 443, 455, 456, 457, 458, 459, 460, 470, 471, 472, 473, 474, 475, 482, 483, 484, 485, 492, 493, 494, 495, 496, 497, 504, 505, 516], [0.03707, 0.1042, 0.2779, 0.3171, 0.1128, 0.02587, 0.03099, 0.09306, 0.2708, 0.3121, 0.09894, 0.01955, 0.01731, 0.06768, 0.1355, 0.1564, 0.07082, 0.006513, 0.002374, 0.04431, 0.07756, 0.0871, 0.04544, 0.01438, 0.04413, 0.05124, 0.01293, 0.008975, 0.01236, 0.01427, 0.01683, 0.01945, 0.05165, 0.05462, 0.01743, 0.005452, 0.05057, 0.08533, 0.09162, 0.0505, 0.02017, 0.07153, 0.1482, 0.1609, 0.07367, 0.009996, 0.03271, 0.09545, 0.2898, 0.3113, 0.1016, 0.02184, 0.8441, 0.8327, 0.8423, 0.8457, 0.8374, 0.8162, 0.9622, 0.9656, 0.9681, 0.9714, 0.9631, 0.9641, 0.006748]): _vg.add([_i], _w, 'REPLACE')
_vg = ob_protoblobb.vertex_groups.new(name='mittelarm_r')
for _i, _w in zip([494, 495, 496, 504, 505, 506, 507, 508, 509, 516, 517, 518, 519, 520, 521, 528, 529, 530, 532, 540, 541], [0.01236, 0.006114, 0.0003126, 0.007728, 0.005139, 0.9748, 0.9834, 0.9744, 0.9815, 0.9707, 0.9768, 0.9668, 0.9778, 0.9738, 0.9815, 0.9701, 0.977, 0.01915, 0.02001, 0.03001, 0.01175]): _vg.add([_i], _w, 'REPLACE')
_vg = ob_protoblobb.vertex_groups.new(name='unterarm_r')
for _i, _w in zip([518, 528, 530, 531, 532, 533, 540, 541, 542, 544, 545, 552, 553], [0.01189, 0.00531, 0.9144, 0.9442, 0.9213, 0.9432, 0.91, 0.931, 0.03652, 0.07666, 0.04316, 0.09601, 0.06942]): _vg.add([_i], _w, 'REPLACE')
_vg = ob_protoblobb.vertex_groups.new(name='hand_R')
for _i, _w in zip([518, 519, 530, 531, 532, 533, 540, 541, 542, 543, 544, 545, 552, 553], [0.0005484, 0.007234, 0.9732, 0.971, 0.9689, 0.9669, 0.9687, 0.9671, 0.9993, 0.9991, 0.9979, 0.9975, 0.9977, 0.9977]): _vg.add([_i], _w, 'REPLACE')
_vg = ob_protoblobb.vertex_groups.new(name='central_bone.001')
for _i, _w in zip([0, 1, 2, 3, 4, 5, 15, 16, 17, 18, 19, 20, 30, 31, 32, 33, 34, 35, 36, 45, 46, 47, 48, 49, 50, 51, 52, 60, 61, 62, 63, 64, 65, 66, 67, 75, 76, 77, 78, 79, 80, 81, 82, 90, 91, 92, 93, 94, 95, 96, 97, 105, 106, 107, 108, 109, 110, 111, 112, 120, 121, 122, 123, 124, 125, 126, 127, 135, 136, 137, 138, 139, 140, 141, 142, 150, 151, 152, 153, 154, 155, 156, 157, 165, 166, 167, 168, 169, 170, 171, 172, 180, 181, 182, 183, 184, 185, 186, 187, 195, 196, 197, 198, 199, 200, 201, 210, 211, 212, 213, 214, 215, 216, 225, 226, 227, 228, 229, 230, 240, 241, 242, 243, 244, 245, 255, 256, 257, 258, 259, 260, 270, 271, 272, 273, 274, 275, 276, 285, 286, 287, 288, 289, 290, 291, 300, 301, 302, 303, 304, 305, 306, 307, 315, 316, 317, 318, 319, 320, 321, 322, 331, 332, 333, 334, 335, 336, 337, 338, 346, 347, 348, 349, 350, 351, 352, 353, 361, 362, 363, 364, 365, 366, 367, 368, 376, 377, 378, 379, 380, 381, 382, 383, 391, 392, 393, 394, 395, 396, 397, 398, 406, 407, 408, 409, 410, 411, 412, 413, 421, 422, 423, 424, 425, 426, 427, 428, 436, 437, 438, 439, 440, 441, 442, 451, 452, 453, 454, 455, 456, 457, 458, 467, 468, 469, 470, 471, 472], [0.9648, 0.9232, 0.829, 0.6498, 0.2859, 0.06361, 0.9653, 0.9246, 0.8323, 0.6568, 0.2999, 0.04809, 0.9659, 0.927, 0.8395, 0.675, 0.3403, 0.0993, 0.01864, 0.9665, 0.93, 0.8496, 0.703, 0.4096, 0.1525, 0.05737, 0.0003066, 0.9671, 0.9331, 0.861, 0.7375, 0.5259, 0.2096, 0.08172, 0.01702, 0.9674, 0.9358, 0.8709, 0.7657, 0.5933, 0.2661, 0.1057, 0.03299, 0.9674, 0.9374, 0.878, 0.785, 0.6357, 0.3292, 0.1278, 0.04543, 0.9671, 0.9378, 0.8811, 0.7948, 0.6609, 0.4186, 0.1446, 0.05002, 0.9665, 0.9367, 0.88, 0.794, 0.6609, 0.4204, 0.1461, 0.05313, 0.9654, 0.9341, 0.8744, 0.7826, 0.6361, 0.3361, 0.1321, 0.0504, 0.9641, 0.9303, 0.865, 0.7617, 0.5946, 0.2781, 0.113, 0.03728, 0.9626, 0.9255, 0.8525, 0.7321, 0.5297, 0.2273, 0.09154, 0.01717, 0.961, 0.9203, 0.8385, 0.6961, 0.4197, 0.1766, 0.06959, 0.0005195, 0.9594, 0.9152, 0.8254, 0.6652, 0.352, 0.1306, 0.04713, 0.958, 0.911, 0.8148, 0.6421, 0.3074, 0.08776, 0.008156, 0.957, 0.9079, 0.8077, 0.6273, 0.2787, 0.04033, 0.9563, 0.9063, 0.8045, 0.6216, 0.2679, 0.05981, 0.9561, 0.9063, 0.8056, 0.6256, 0.2789, 0.04608, 0.9563, 0.9078, 0.8109, 0.6385, 0.3075, 0.09065, 0.01098, 0.9569, 0.9107, 0.8197, 0.6597, 0.3511, 0.1315, 0.0483, 0.9578, 0.9145, 0.8312, 0.6884, 0.4154, 0.1726, 0.06796, 0.004307, 0.9588, 0.9188, 0.8439, 0.7224, 0.5187, 0.2144, 0.086, 0.01713, 0.96, 0.9229, 0.8556, 0.7517, 0.5841, 0.2571, 0.1012, 0.02837, 0.961, 0.9263, 0.8646, 0.7745, 0.6372, 0.318, 0.1124, 0.03623, 0.9619, 0.9287, 0.8699, 0.7873, 0.6694, 0.416, 0.121, 0.0403, 0.9627, 0.9298, 0.8707, 0.7849, 0.6543, 0.3249, 0.1151, 0.03798, 0.9632, 0.9296, 0.8673, 0.7713, 0.6124, 0.2647, 0.1036, 0.0279, 0.9635, 0.9285, 0.8608, 0.7516, 0.5696, 0.2294, 0.09015, 0.02116, 0.9637, 0.9268, 0.852, 0.7257, 0.5101, 0.193, 0.07328, 0.009917, 0.9639, 0.925, 0.8425, 0.6946, 0.4031, 0.1475, 0.05388, 0.9746, 0.9641, 0.9235, 0.8346, 0.6698, 0.3391, 0.1007, 0.01737, 0.9644, 0.9228, 0.8298, 0.6544, 0.3007, 0.05225]): _vg.add([_i], _w, 'REPLACE')
_vg = ob_protoblobb.vertex_groups.new(name='Central_Bone_down.001')
for _i, _w in zip([7, 22, 23, 36, 37, 38, 51, 52, 53, 54, 66, 67, 68, 69, 80, 81, 82, 83, 84, 95, 96, 97, 98, 99, 100, 110, 111, 112, 113, 114, 126, 127, 128, 129, 141, 142, 143, 157, 353, 367, 368, 369, 382, 383, 384, 385, 397, 398, 399, 400, 412, 413, 414, 415, 427, 428, 429, 430, 442, 443, 444, 445, 459, 460, 474], [0.006083, 0.02216, 0.0005368, 0.001438, 0.06048, 0.02237, 0.04167, 0.112, 0.05486, 0.008082, 0.06907, 0.2171, 0.07903, 0.02447, 0.004187, 0.08245, 0.2539, 0.0929, 0.03532, 0.006484, 0.08285, 0.2462, 0.09301, 0.03671, 0.0007221, 0.001942, 0.07087, 0.1938, 0.07946, 0.02802, 0.05171, 0.1048, 0.05725, 0.01265, 0.02028, 0.0586, 0.02682, 0.0162, 0.00689, 0.007151, 0.05034, 0.01297, 0.03428, 0.09105, 0.04485, 0.001242, 0.05696, 0.1692, 0.06559, 0.01291, 0.06254, 0.2047, 0.0734, 0.01737, 0.056, 0.186, 0.06668, 0.01249, 0.02727, 0.09735, 0.04612, 0.0009339, 0.05374, 0.0156, 0.01712]): _vg.add([_i], _w, 'REPLACE')
_vg = ob_protoblobb.vertex_groups.new(name='Central_Bone_down.002')
for _i, _w in zip([6, 7, 8, 9, 10, 21, 22, 23, 24, 25, 36, 37, 38, 39, 40, 51, 52, 53, 54, 55, 66, 67, 68, 69, 81, 82, 83, 84, 96, 97, 98, 99, 111, 112, 113, 126, 127, 128, 142, 368, 369, 382, 383, 384, 397, 398, 399, 400, 412, 413, 414, 415, 427, 428, 429, 430, 431, 442, 443, 444, 445, 446, 458, 459, 460, 461, 462, 473, 474, 475, 476, 477], [0.0701, 0.3059, 0.1177, 0.0556, 0.01592, 0.03954, 0.3084, 0.1155, 0.05413, 0.01411, 0.06441, 0.292, 0.1078, 0.05069, 0.01045, 0.06676, 0.2436, 0.09243, 0.04008, 0.005025, 0.05634, 0.1365, 0.07016, 0.02591, 0.04428, 0.09257, 0.055, 0.01381, 0.03402, 0.0865, 0.04559, 0.005008, 0.0277, 0.1167, 0.03897, 0.00835, 0.06257, 0.01599, 0.0196, 0.02657, 0.000263, 0.01606, 0.0686, 0.02603, 0.04032, 0.1262, 0.05327, 0.00886, 0.0514, 0.1121, 0.0623, 0.02065, 0.05992, 0.1444, 0.07631, 0.03323, 0.003264, 0.06915, 0.2402, 0.09654, 0.04641, 0.009393, 0.06631, 0.2859, 0.1103, 0.05299, 0.01376, 0.04376, 0.3028, 0.1165, 0.05534, 0.01589]): _vg.add([_i], _w, 'REPLACE')
_vg = ob_protoblobb.vertex_groups.new(name='Central_Bone_down.003')
for _i, _w in zip([6, 7, 8, 9, 10, 11, 12, 13, 14, 21, 22, 23, 24, 25, 26, 27, 28, 29, 36, 37, 38, 39, 40, 41, 42, 43, 44, 51, 52, 53, 54, 55, 56, 57, 58, 59, 65, 66, 67, 68, 69, 70, 71, 72, 73, 74, 80, 81, 82, 83, 84, 85, 86, 87, 88, 89, 95, 96, 97, 98, 99, 100, 101, 102, 103, 104, 110, 111, 112, 113, 114, 115, 116, 117, 118, 119, 126, 127, 128, 129, 130, 131, 132, 133, 134, 141, 142, 143, 144, 145, 146, 147, 148, 149, 156, 157, 158, 159, 160, 161, 162, 163, 164, 172, 173, 174, 175, 176, 177, 178, 179, 188, 189, 190, 191, 192, 193, 194, 204, 205, 206, 207, 208, 209, 221, 222, 223, 237, 238, 268, 282, 283, 295, 296, 297, 298, 299, 309, 310, 311, 312, 313, 314, 323, 324, 325, 326, 327, 328, 329, 330, 338, 339, 340, 341, 342, 343, 344, 345, 352, 353, 354, 355, 356, 357, 358, 359, 360, 367, 368, 369, 370, 371, 372, 373, 374, 375, 382, 383, 384, 385, 386, 387, 388, 389, 390, 397, 398, 399, 400, 401, 402, 403, 404, 405, 412, 413, 414, 415, 416, 417, 418, 419, 420, 427, 428, 429, 430, 431, 432, 433, 434, 435, 442, 443, 444, 445, 446, 447, 448, 449, 450, 458, 459, 460, 461, 462, 463, 464, 465, 466, 473, 474, 475, 476, 477, 478, 479, 480, 481], [0.0619, 0.2641, 0.6562, 0.7547, 0.7525, 0.7044, 0.5827, 0.2983, 0.1122, 0.03409, 0.2663, 0.6574, 0.755, 0.7522, 0.7034, 0.5809, 0.2957, 0.1105, 0.06644, 0.2669, 0.6476, 0.7424, 0.7382, 0.6885, 0.5661, 0.2861, 0.1065, 0.0805, 0.2621, 0.6256, 0.7152, 0.7087, 0.6578, 0.537, 0.2693, 0.1005, 0.005454, 0.08603, 0.2495, 0.5891, 0.6699, 0.6602, 0.6084, 0.4906, 0.2455, 0.09275, 0.008752, 0.08417, 0.2271, 0.5348, 0.6002, 0.5868, 0.5356, 0.4222, 0.2151, 0.0837, 0.006787, 0.07606, 0.1932, 0.4576, 0.4947, 0.4792, 0.4338, 0.3229, 0.1801, 0.07393, 0.0008783, 0.06356, 0.1464, 0.3509, 0.3316, 0.3219, 0.3005, 0.2411, 0.1462, 0.06411, 0.05045, 0.1096, 0.2089, 0.2176, 0.2169, 0.2087, 0.1775, 0.1161, 0.05483, 0.02611, 0.07689, 0.1288, 0.1424, 0.1465, 0.1453, 0.1298, 0.09089, 0.04297, 0.004558, 0.05127, 0.08092, 0.09351, 0.09931, 0.1015, 0.09476, 0.07069, 0.02859, 0.0126, 0.05079, 0.06176, 0.06782, 0.07139, 0.06944, 0.05503, 0.01669, 0.01188, 0.03235, 0.04384, 0.05088, 0.05148, 0.03653, 0.007252, 0.006682, 0.01659, 0.02429, 0.02811, 0.01954, 0.0001825, 0.006505, 0.01171, 0.008047, 0.001932, 0.001258, 0.0001859, 0.004843, 0.005879, 0.0001278, 0.009072, 0.01731, 0.01622, 0.002803, 0.007015, 0.0191, 0.02946, 0.03756, 0.03196, 0.01087, 0.014, 0.03446, 0.04945, 0.05565, 0.059, 0.05205, 0.02136, 0.004997, 0.01856, 0.05018, 0.06403, 0.07322, 0.0797, 0.081, 0.06694, 0.03433, 0.003886, 0.05203, 0.07978, 0.09805, 0.1089, 0.1154, 0.112, 0.08625, 0.04971, 0.02423, 0.07733, 0.1282, 0.1503, 0.1621, 0.168, 0.1549, 0.1105, 0.05862, 0.04864, 0.1107, 0.2091, 0.2287, 0.2398, 0.246, 0.2131, 0.1397, 0.06819, 0.06203, 0.1479, 0.3502, 0.3436, 0.3506, 0.3643, 0.2902, 0.173, 0.07813, 0.07262, 0.1938, 0.4558, 0.5022, 0.4999, 0.474, 0.387, 0.2079, 0.08779, 0.0784, 0.2266, 0.5318, 0.6039, 0.5996, 0.5597, 0.459, 0.2391, 0.09648, 0.07663, 0.2476, 0.5852, 0.6709, 0.6671, 0.6221, 0.5118, 0.2642, 0.1036, 0.06553, 0.2585, 0.6216, 0.7147, 0.712, 0.6651, 0.5489, 0.2826, 0.1087, 0.03653, 0.2623, 0.6445, 0.7416, 0.7395, 0.6919, 0.5721, 0.294, 0.1116]): _vg.add([_i], _w, 'REPLACE')
_vg = ob_protoblobb.vertex_groups.new(name='Central_Bone_down.004')
for _i, _w in zip([127, 128, 141, 142, 143, 144, 156, 157, 158, 159, 160, 171, 172, 173, 174, 175, 186, 187, 188, 189, 190, 191, 201, 202, 203, 204, 205, 206, 216, 217, 218, 219, 220, 231, 232, 233, 234, 235, 246, 247, 248, 249, 262, 263, 277], [0.02146, 0.0108, 0.0192, 0.06168, 0.04643, 0.01342, 0.049, 0.1078, 0.07544, 0.0391, 0.008529, 0.06546, 0.1942, 0.1156, 0.05924, 0.02209, 0.07279, 0.234, 0.1695, 0.07098, 0.03091, 0.001389, 0.069, 0.2411, 0.1333, 0.06642, 0.02921, 0.001065, 0.05446, 0.2304, 0.1091, 0.05725, 0.02096, 0.008851, 0.2003, 0.08519, 0.04183, 0.009063, 0.003102, 0.09578, 0.05592, 0.01716, 0.04792, 0.01884, 0.001725]): _vg.add([_i], _w, 'REPLACE')
_vg = ob_protoblobb.vertex_groups.new(name='Central_Bone_down.005')
for _i, _w in zip([127, 128, 141, 142, 143, 144, 156, 157, 158, 159, 160, 171, 172, 173, 174, 175, 186, 187, 188, 189, 190, 201, 202, 203, 204, 205, 216, 217, 218, 219, 220, 232, 233, 234, 247, 248], [0.0187, 0.008114, 0.01595, 0.05942, 0.04219, 0.009971, 0.04405, 0.1041, 0.07211, 0.03397, 0.00448, 0.06174, 0.1881, 0.1103, 0.05546, 0.01646, 0.06723, 0.2226, 0.1612, 0.0655, 0.02328, 0.06101, 0.2185, 0.1194, 0.05865, 0.01932, 0.03809, 0.1824, 0.08794, 0.04425, 0.009078, 0.09345, 0.05726, 0.01899, 0.04283, 0.01983]): _vg.add([_i], _w, 'REPLACE')
_vg = ob_protoblobb.vertex_groups.new(name='Central_Bone_down.006')
for _i, _w in zip([12, 13, 115, 116, 117, 118, 128, 129, 130, 131, 132, 133, 142, 143, 144, 145, 146, 147, 148, 149, 157, 158, 159, 160, 161, 162, 163, 164, 171, 172, 173, 174, 175, 176, 177, 178, 179, 186, 187, 188, 189, 190, 191, 192, 193, 194, 201, 202, 203, 204, 205, 206, 207, 208, 209, 216, 217, 218, 219, 220, 221, 222, 223, 224, 231, 232, 233, 234, 235, 236, 237, 238, 239, 246, 247, 248, 249, 250, 251, 252, 253, 254, 261, 262, 263, 264, 265, 266, 267, 268, 269, 275, 276, 277, 278, 279, 280, 281, 282, 283, 284, 289, 290, 291, 292, 293, 294, 295, 296, 297, 298, 299, 304, 305, 306, 307, 308, 309, 310, 311, 312, 313, 314, 319, 320, 321, 322, 323, 324, 325, 326, 327, 328, 329, 335, 336, 337, 338, 339, 340, 341, 342, 343, 344, 345, 350, 351, 352, 353, 354, 355, 356, 357, 358, 359, 360, 365, 366, 367, 368, 369, 370, 371, 372, 373, 374, 375, 381, 382, 383, 384, 385, 386, 387, 388, 389, 390, 396, 397, 398, 399, 400, 401, 402, 403, 404, 405, 411, 412, 413, 414, 415, 416, 417, 418, 419, 420, 427, 428, 429, 430, 431, 432, 433, 434, 435, 442, 443, 444, 445, 446, 447, 448, 449, 450, 459, 460, 461, 462, 463, 464, 465, 466, 476, 477, 478, 479, 480, 481], [0.005448, 0.005165, 0.002709, 0.008253, 0.0111, 0.004556, 0.005591, 0.01735, 0.02522, 0.03106, 0.03194, 0.01924, 0.00518, 0.03474, 0.05005, 0.05447, 0.05723, 0.0558, 0.03931, 0.005143, 0.02981, 0.06562, 0.07526, 0.07961, 0.08154, 0.07651, 0.05794, 0.01612, 0.002511, 0.05618, 0.104, 0.1142, 0.117, 0.1168, 0.105, 0.07502, 0.02936, 0.01751, 0.0847, 0.1705, 0.1741, 0.172, 0.1679, 0.1436, 0.09635, 0.04477, 0.03264, 0.1302, 0.3177, 0.2642, 0.2513, 0.2427, 0.1946, 0.122, 0.056, 0.04138, 0.1901, 0.4309, 0.3783, 0.3608, 0.3566, 0.2591, 0.1513, 0.06519, 0.03497, 0.2854, 0.5361, 0.5372, 0.5079, 0.4598, 0.3323, 0.1825, 0.07445, 0.09539, 0.4341, 0.6274, 0.6396, 0.6052, 0.5435, 0.4184, 0.2131, 0.08314, 0.08904, 0.5255, 0.6939, 0.706, 0.6691, 0.6028, 0.4744, 0.238, 0.09053, 0.03101, 0.1549, 0.5831, 0.7369, 0.7466, 0.7081, 0.6399, 0.5084, 0.2553, 0.09605, 0.001394, 0.06117, 0.1996, 0.6157, 0.7597, 0.7665, 0.7269, 0.6578, 0.5246, 0.2644, 0.09929, 0.01232, 0.07541, 0.2262, 0.6287, 0.7647, 0.7684, 0.7276, 0.658, 0.5247, 0.2651, 0.1, 0.01779, 0.08176, 0.2362, 0.6242, 0.7523, 0.7523, 0.7102, 0.6405, 0.5087, 0.2574, 0.09818, 0.01641, 0.08049, 0.2337, 0.6025, 0.7207, 0.7154, 0.6724, 0.6037, 0.475, 0.2414, 0.09389, 0.008929, 0.06806, 0.2208, 0.5615, 0.6657, 0.6515, 0.6092, 0.5447, 0.4197, 0.2176, 0.08747, 0.0004095, 0.05737, 0.193, 0.493, 0.5796, 0.549, 0.5117, 0.4609, 0.335, 0.1876, 0.07943, 0.05004, 0.1546, 0.3861, 0.453, 0.3854, 0.364, 0.3573, 0.2621, 0.1565, 0.07048, 0.03674, 0.1126, 0.2247, 0.2785, 0.2605, 0.2513, 0.243, 0.197, 0.1269, 0.06127, 0.01809, 0.07846, 0.1421, 0.172, 0.1715, 0.1698, 0.1662, 0.1446, 0.1005, 0.05236, 0.0515, 0.08888, 0.1058, 0.1107, 0.113, 0.1133, 0.1043, 0.07818, 0.03831, 0.01297, 0.05476, 0.06467, 0.07044, 0.07431, 0.0768, 0.07443, 0.06013, 0.02381, 0.01606, 0.02849, 0.03906, 0.04732, 0.05199, 0.05293, 0.04204, 0.01148, 0.006506, 0.01412, 0.02095, 0.02579, 0.0207, 0.001373]): _vg.add([_i], _w, 'REPLACE')
_vg = ob_protoblobb.vertex_groups.new(name='unterarm_l.001')
for _i, _w in zip([534, 535, 536, 537, 538, 539, 546, 547, 548, 549, 550, 551], [0.03627, 0.01395, 0.04628, 0.02108, 0.04448, 0.02975, 0.9058, 0.9489, 0.9135, 0.9842, 0.8969, 0.9261]): _vg.add([_i], _w, 'REPLACE')
_vg = ob_protoblobb.vertex_groups.new(name='unterarm_r.001')
for _i, _w in zip([530, 531, 532, 533, 540, 541, 542, 543, 544, 545, 552, 553], [0.051, 0.01739, 0.03743, 0.01396, 0.04983, 0.02626, 0.9551, 0.9868, 0.9205, 0.9521, 0.9, 0.9283]): _vg.add([_i], _w, 'REPLACE')
_m = ob_protoblobb.modifiers.new('Subsurf', 'SUBSURF')
_m.uv_smooth = 'PRESERVE_CORNERS'
_m.quality = 2
_m.levels = 2
_m.show_only_control_edges = False
_m = ob_protoblobb.modifiers.new('Armature', 'ARMATURE')
_m.object = ob_armature
ob_sphere.parent = ob_protoblobb
ob_sphere.matrix_parent_inverse = Matrix(((1.0, 0.0, 0.0, 0.0), (0.0, -6.398e-07, -1.0, 0.1271), (0.0, 1.0, -6.398e-07, 0.1271), (0.0, 0.0, 0.0, 1.0)))
ob_sphere.location = (6.203e-07, 1.179, 0.4224)
ob_sphere.rotation_euler = (-1.684, 0.03459, 0.02748)
ob_sphere.scale = (0.4128, 0.4127, 0.4127)
ob_sphere.lineart.crease_threshold = 0.0
ob_lamp.location = (4.076, 1.005, 5.904)
ob_lamp.rotation_euler = (0.6503, 0.05522, 1.866)
ob_lamp.lock_rotations_4d = False
ob_lamp.empty_display_type = 'ARROWS'
ob_lamp.color = (0.0, 0.0, 0.0, 0.0)
ob_lamp.lineart.crease_threshold = 0.0
ob_camera.location = (7.481, -6.508, 5.344)
ob_camera.rotation_euler = (1.109, 0.01082, 0.8149)
ob_camera.lock_rotations_4d = False
ob_camera.empty_display_type = 'ARROWS'
ob_camera.color = (0.0, 0.0, 0.0, 0.0)
ob_camera.display_type = 'WIRE'
ob_camera.lineart.crease_threshold = 0.0

# ---- collection membership
col_collection_1.objects.link(ob_armature)
col_collection_1.objects.link(ob_protoblobb)
col_collection_1.objects.link(ob_sphere)
col_collection_2.objects.link(ob_lamp)
col_collection_2.objects.link(ob_camera)

# ---- scene / render settings (as saved in the file)
scene.camera = ob_camera
scene.frame_start = 1; scene.frame_end = 250; scene.frame_set(1)
scene.render.engine = 'BLENDER_EEVEE_NEXT'
scene.render.resolution_percentage = 50
scene.render.dither_intensity = 0.0
scene.cycles.use_denoising = False
scene.cycles.samples = 10
scene.cycles.sampling_pattern = 'TABULATED_SOBOL'
scene.cycles.light_sampling_threshold = 0.0
scene.cycles.use_adaptive_sampling = False
scene.cycles.use_light_tree = False
scene.cycles.blur_glossy = 0.0
scene.cycles.volume_bounces = 1
scene.cycles.pixel_filter_type = 'GAUSSIAN'
scene.cycles.sample_clamp_indirect = 0.0
scene.view_settings.view_transform = 'Standard'
bpy.context.view_layer.update()
